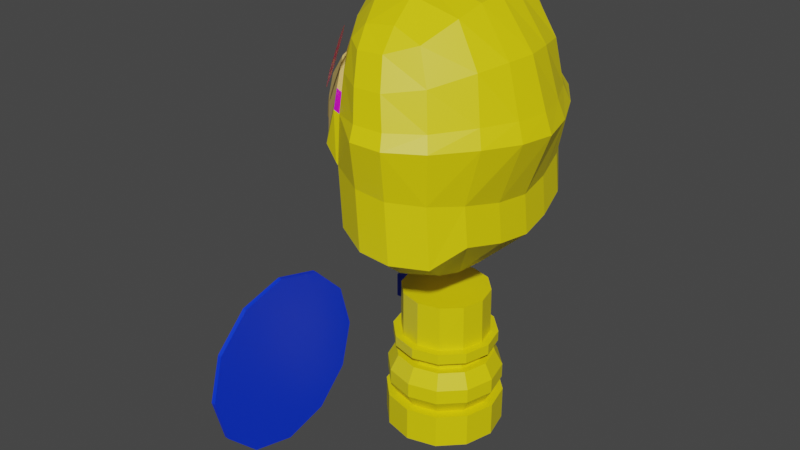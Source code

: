 # Source: SoldierChick.blend  (saved by Blender 2.83.19; exported with 4.5.12 LTS)
import bpy
from mathutils import Matrix  # noqa: F401  (used for matrix-valued properties, if any)

bpy.ops.wm.read_factory_settings(use_empty=True)
scene = bpy.context.scene
scene.name = 'Scene'

# ---- collections
col_collection = bpy.data.collections.new('Collection'); scene.collection.children.link(col_collection)

# ---- images (referenced by path relative to the original .blend; pixels are not part of the script)
import os
ASSET_DIR = os.environ.get("B2B_ASSET_DIR", "")  # directory of the original .blend (textures are referenced by path, not embedded)
HERE = os.path.dirname(os.path.abspath(__file__))  # packed textures are extracted next to this script under _unpacked/

def load_image(name, relpath, width, height, colorspace="sRGB"):
    """Load a texture the original file referenced (path relative to the .blend, or extracted next to this script)."""
    p = next((c for c in (os.path.join(HERE, relpath), os.path.join(ASSET_DIR, relpath)) if relpath and os.path.exists(c)), "")
    if p:
        img = bpy.data.images.load(p, check_existing=True)
        img.name = name
    else:  # same state as the original file: an image datablock whose file is absent (Cycles renders it pink)
        img = bpy.data.images.new(name, width, height)
        img.source = "FILE"
        img.filepath = "//" + (relpath or name)
    img.colorspace_settings.name = colorspace
    return img
img_olho2_png = load_image('olho2.png', 'olho2.png', 1024, 1024, 'sRGB')

# ---- materials (node trees are filled in below, after node groups)
mat_soldierchickskin = bpy.data.materials.new('SoldierChickSkin')
mat_soldierchickskin.use_transparent_shadow = False
mat_soldierchickequipment = bpy.data.materials.new('SoldierChickEquipment')
mat_soldierchickequipment.use_transparent_shadow = False
mat_soldierchickweapons = bpy.data.materials.new('SoldierChickWeapons')
mat_soldierchickweapons.use_transparent_shadow = False
mat_soldierchickmouth = bpy.data.materials.new('SoldierChickMouth')
mat_soldierchickmouth.use_transparent_shadow = False
mat_olho2 = bpy.data.materials.new('olho2')
mat_olho2.surface_render_method = 'BLENDED'
mat_olho2.blend_method = 'BLEND'
mat_olho2.use_transparent_shadow = False

# ---- material node trees
mat_soldierchickskin.use_nodes = True; mat_soldierchickskin.node_tree.nodes.clear()
_N = mat_soldierchickskin.node_tree.nodes; _L = mat_soldierchickskin.node_tree.links
n0 = _N.new('ShaderNodeBsdfPrincipled'); n0.name = 'Principled BSDF'; n0.location = (10, 300)
n0.distribution = 'GGX'
n0.subsurface_method = 'BURLEY'
n0.inputs[0].default_value = (0.8412, 0.7061, 0.0, 1.0)
n0.inputs[3].default_value = 1.45
n0.inputs[27].default_value = (0.0, 0.0, 0.0, 1.0)
n0.inputs[28].default_value = 1.0
n1 = _N.new('ShaderNodeOutputMaterial'); n1.name = 'Material Output'; n1.location = (300, 300)
_L.new(n0.outputs[0], n1.inputs[0])
n1.is_active_output = True
mat_soldierchickequipment.use_nodes = True; mat_soldierchickequipment.node_tree.nodes.clear()
_N = mat_soldierchickequipment.node_tree.nodes; _L = mat_soldierchickequipment.node_tree.links
n0 = _N.new('ShaderNodeBsdfPrincipled'); n0.name = 'Principled BSDF'; n0.location = (10, 300)
n0.distribution = 'GGX'
n0.subsurface_method = 'BURLEY'
n0.inputs[0].default_value = (0.0, 0.03634, 0.8, 1.0)
n0.inputs[3].default_value = 1.45
n0.inputs[27].default_value = (0.0, 0.0, 0.0, 1.0)
n0.inputs[28].default_value = 1.0
n1 = _N.new('ShaderNodeOutputMaterial'); n1.name = 'Material Output'; n1.location = (300, 300)
_L.new(n0.outputs[0], n1.inputs[0])
n1.is_active_output = True
mat_soldierchickweapons.use_nodes = True; mat_soldierchickweapons.node_tree.nodes.clear()
_N = mat_soldierchickweapons.node_tree.nodes; _L = mat_soldierchickweapons.node_tree.links
n0 = _N.new('ShaderNodeBsdfPrincipled'); n0.name = 'Principled BSDF'; n0.location = (10, 300)
n0.distribution = 'GGX'
n0.subsurface_method = 'BURLEY'
n0.inputs[3].default_value = 1.45
n0.inputs[27].default_value = (0.0, 0.0, 0.0, 1.0)
n0.inputs[28].default_value = 1.0
n1 = _N.new('ShaderNodeOutputMaterial'); n1.name = 'Material Output'; n1.location = (300, 300)
_L.new(n0.outputs[0], n1.inputs[0])
n1.is_active_output = True
mat_soldierchickmouth.use_nodes = True; mat_soldierchickmouth.node_tree.nodes.clear()
_N = mat_soldierchickmouth.node_tree.nodes; _L = mat_soldierchickmouth.node_tree.links
n0 = _N.new('ShaderNodeBsdfPrincipled'); n0.name = 'Principled BSDF'; n0.location = (10, 300)
n0.distribution = 'GGX'
n0.subsurface_method = 'BURLEY'
n0.inputs[0].default_value = (0.7682, 0.5333, 0.1559, 1.0)
n0.inputs[3].default_value = 1.45
n0.inputs[27].default_value = (0.0, 0.0, 0.0, 1.0)
n0.inputs[28].default_value = 1.0
n1 = _N.new('ShaderNodeOutputMaterial'); n1.name = 'Material Output'; n1.location = (300, 300)
_L.new(n0.outputs[0], n1.inputs[0])
n1.is_active_output = True
mat_olho2.use_nodes = True; mat_olho2.node_tree.nodes.clear()
_N = mat_olho2.node_tree.nodes; _L = mat_olho2.node_tree.links
n0 = _N.new('ShaderNodeBsdfPrincipled'); n0.name = 'Principled BSDF'; n0.location = (69, 425)
n0.distribution = 'GGX'
n0.subsurface_method = 'BURLEY'
n0.inputs[3].default_value = 1.45
n0.inputs[27].default_value = (0.0, 0.0, 0.0, 1.0)
n0.inputs[28].default_value = 1.0
n1 = _N.new('ShaderNodeOutputMaterial'); n1.name = 'Material Output'; n1.location = (369, 425)
n2 = _N.new('ShaderNodeTexImage'); n2.name = 'Image Texture'; n2.location = (-484, 357)
n2.image = img_olho2_png
n2.extension = 'CLIP'
_L.new(n2.outputs[0], n0.inputs[0])
_L.new(n2.outputs[1], n0.inputs[4])
_L.new(n0.outputs[0], n1.inputs[0])
n1.is_active_output = True

# ---- world
world_world = bpy.data.worlds.new('World'); scene.world = world_world
world_world.use_nodes = True; world_world.node_tree.nodes.clear()
_N = world_world.node_tree.nodes; _L = world_world.node_tree.links
n0 = _N.new('ShaderNodeOutputWorld'); n0.name = 'World Output'; n0.location = (300, 300)
n1 = _N.new('ShaderNodeBackground'); n1.name = 'Background'; n1.location = (10, 300)
n1.inputs[0].default_value = (0.05088, 0.05088, 0.05088, 1.0)
_L.new(n1.outputs[0], n0.inputs[0])
n0.is_active_output = True
world_world.color = (0.05088, 0.05088, 0.05088)
world_world.use_sun_shadow = False
world_world.sun_shadow_jitter_overblur = 0.0

# ---- meshes
me_cube_002 = bpy.data.meshes.new('Cube.002')
me_cube_002.from_pydata([(0.09262, 0.003204, 0.0007676), (0.09262, 0.003204, 0.05068), (0.08106, -0.03991, 0.0007676), (0.08106, -0.03991, 0.05068), (0.0495, -0.07147, 0.0007676), (0.0495, -0.07147, 0.05068), (0.00639, -0.08302, 0.0007676), (0.00639, -0.08302, 0.05068), (-0.03672, -0.07147, 0.0007676), (-0.03672, -0.07147, 0.05068), (-0.06828, -0.03991, 0.0007676), (-0.06828, -0.03991, 0.05068), (-0.07984, 0.003204, 0.0007676), (-0.07984, 0.003204, 0.05068), (-0.06828, 0.04632, 0.0007676), (-0.06828, 0.04632, 0.05068), (-0.03672, 0.07788, 0.0007676), (-0.03672, 0.07788, 0.05068), (0.00639, 0.08943, 0.0007676), (0.00639, 0.08943, 0.05068), (0.0495, 0.07788, 0.0007676), (0.0495, 0.07788, 0.05068), (0.08106, 0.04632, 0.0007676), (0.08106, 0.04632, 0.05068), (0.06825, -0.03251, 0.05068), (0.07781, 0.003204, 0.05068), (0.0421, -0.05865, 0.05068), (0.00639, -0.06822, 0.05068), (-0.02932, -0.05865, 0.05068), (-0.05547, -0.03251, 0.05068), (-0.06503, 0.003204, 0.05068), (-0.05547, 0.03892, 0.05068), (-0.02932, 0.06506, 0.05068), (0.00639, 0.07463, 0.05068), (0.0421, 0.06506, 0.05068), (0.06825, 0.03892, 0.05068), (0.07914, -0.0388, 0.07212), (0.09039, 0.003204, 0.07212), (0.04839, -0.06954, 0.07212), (0.00639, -0.0808, 0.07212), (-0.03561, -0.06954, 0.07212), (-0.06636, -0.0388, 0.07212), (-0.07761, 0.003204, 0.07212), (-0.06636, 0.04521, 0.07212), (-0.03561, 0.07595, 0.07212), (0.00639, 0.08721, 0.07212), (0.04839, 0.07595, 0.07212), (0.07914, 0.04521, 0.07212), (0.07914, -0.0388, 0.09357), (0.09039, 0.003204, 0.09357), (0.04839, -0.06954, 0.09357), (0.00639, -0.0808, 0.09357), (-0.03561, -0.06954, 0.09357), (-0.06636, -0.0388, 0.09357), (-0.07761, 0.003204, 0.09357), (-0.06636, 0.04521, 0.09357), (-0.03561, 0.07595, 0.09357), (0.00639, 0.08721, 0.09357), (0.04839, 0.07595, 0.09357), (0.07914, 0.04521, 0.09357), (0.06881, -0.03283, 0.116), (0.07847, 0.003204, 0.116), (0.04243, -0.05921, 0.116), (0.00639, -0.06887, 0.116), (-0.02965, -0.05921, 0.116), (-0.05603, -0.03283, 0.116), (-0.06568, 0.003204, 0.116), (-0.05603, 0.03924, 0.116), (-0.02965, 0.06562, 0.116), (0.00639, 0.07528, 0.116), (0.04243, 0.06562, 0.116), (0.06881, 0.03924, 0.116), (0.05884, -0.02708, 0.116), (0.06696, 0.003204, 0.116), (0.03667, -0.04925, 0.116), (0.00639, -0.05736, 0.116), (-0.02389, -0.04925, 0.116), (-0.04606, -0.02708, 0.116), (-0.05417, 0.003204, 0.116), (-0.04606, 0.03349, 0.116), (-0.02389, 0.05566, 0.116), (0.00639, 0.06377, 0.116), (0.03667, 0.05566, 0.116), (0.05884, 0.03349, 0.116), (0.05884, -0.02708, 0.1254), (0.06696, 0.003204, 0.1254), (0.03667, -0.04925, 0.1254), (0.00639, -0.05736, 0.1254), (-0.02389, -0.04925, 0.1254), (-0.04606, -0.02708, 0.1254), (-0.05417, 0.003204, 0.1254), (-0.04606, 0.03349, 0.1254), (-0.02389, 0.05566, 0.1254), (0.00639, 0.06377, 0.1254), (0.03667, 0.05566, 0.1254), (0.05884, 0.03349, 0.1254), (0.07221, -0.0348, 0.1333), (0.0824, 0.003204, 0.1333), (0.04439, -0.06262, 0.1333), (0.00639, -0.0728, 0.1333), (-0.03161, -0.06262, 0.1333), (-0.05943, -0.0348, 0.1333), (-0.06962, 0.003204, 0.1333), (-0.05943, 0.04121, 0.1333), (-0.03161, 0.06903, 0.1333), (0.00639, 0.07921, 0.1333), (0.04439, 0.06903, 0.1333), (0.07221, 0.04121, 0.1333), (0.07221, -0.0348, 0.1489), (0.0824, 0.003204, 0.1489), (0.04439, -0.06262, 0.1489), (0.00639, -0.0728, 0.1489), (-0.03161, -0.06262, 0.1489), (-0.05943, -0.0348, 0.1489), (-0.06962, 0.003204, 0.1489), (-0.05943, 0.04121, 0.1489), (-0.03161, 0.06903, 0.1489), (0.00639, 0.07921, 0.1489), (0.04439, 0.06903, 0.1489), (0.07221, 0.04121, 0.1489), (0.06226, -0.02905, 0.1489), (0.0709, 0.003204, 0.1489), (0.03865, -0.05266, 0.1489), (0.00639, -0.06131, 0.1489), (-0.02586, -0.05266, 0.1489), (-0.04948, -0.02905, 0.1489), (-0.05812, 0.003204, 0.1489), (-0.04948, 0.03546, 0.1489), (-0.02586, 0.05907, 0.1489), (0.00639, 0.06772, 0.1489), (0.03865, 0.05907, 0.1489), (0.06226, 0.03546, 0.1489), (-0.1246, -0.1293, 0.02432), (-0.1185, -0.1293, 0.02385), (-0.1247, -0.1948, 0.00677), (-0.1185, -0.1948, 0.006302), (-0.1246, -0.2603, 0.02432), (-0.1185, -0.2603, 0.02385), (-0.1245, -0.3083, 0.07226), (-0.1185, -0.3083, 0.07179), (-0.1244, -0.3258, 0.1378), (-0.1186, -0.3258, 0.1373), (-0.1242, -0.1293, 0.2512), (-0.1186, -0.1293, 0.2507), (-0.1243, -0.0814, 0.2032), (-0.1186, -0.0814, 0.2028), (-0.1244, -0.06385, 0.1378), (-0.1186, -0.06385, 0.1373), (-0.1245, -0.0814, 0.07226), (-0.1185, -0.0814, 0.07179), (-0.1243, -0.3083, 0.2032), (-0.1186, -0.3083, 0.2028), (-0.1242, -0.2603, 0.2512), (-0.1186, -0.2603, 0.2507), (-0.1242, -0.1948, 0.2687), (-0.1186, -0.1948, 0.2683), (-0.1386, -0.2888, 0.192), (-0.1385, -0.2491, 0.2318), (-0.1385, -0.1948, 0.2463), (-0.1389, -0.1948, 0.0292), (-0.1388, -0.2491, 0.04374), (-0.1388, -0.2888, 0.08348), (-0.1387, -0.3034, 0.1378), (-0.1388, -0.1406, 0.04374), (-0.1388, -0.1008, 0.08348), (-0.1387, -0.08628, 0.1378), (-0.1386, -0.1008, 0.192), (-0.1385, -0.1406, 0.2318), (-0.1408, -0.283, 0.1887), (-0.1407, -0.2457, 0.2259), (-0.1407, -0.1948, 0.2396), (-0.1411, -0.1948, 0.03595), (-0.1411, -0.2457, 0.04959), (-0.141, -0.283, 0.08685), (-0.1409, -0.2966, 0.1378), (-0.1411, -0.1439, 0.04959), (-0.141, -0.1067, 0.08685), (-0.1409, -0.09303, 0.1378), (-0.1408, -0.1067, 0.1887), (-0.1407, -0.1439, 0.2259), (-0.156, -0.2584, 0.1744), (-0.156, -0.2315, 0.2013), (-0.1559, -0.1948, 0.2111), (-0.1562, -0.1948, 0.0644), (-0.1562, -0.2315, 0.07423), (-0.1561, -0.2584, 0.1011), (-0.1561, -0.2682, 0.1378), (-0.1562, -0.1582, 0.07423), (-0.1561, -0.1313, 0.1011), (-0.1561, -0.1215, 0.1378), (-0.156, -0.1313, 0.1744), (-0.156, -0.1582, 0.2013), (-0.1482, 0.166, 0.136), (-0.1482, 0.166, 0.3452), (-0.1419, 0.166, 0.136), (-0.1419, 0.166, 0.3452), (-0.1482, 0.1128, 0.136), (-0.1482, 0.1128, 0.3452), (-0.1419, 0.1128, 0.136), (-0.1419, 0.1128, 0.3452), (-0.1351, 0.1394, 0.136), (-0.1351, 0.1394, 0.3695), (-0.153, 0.1394, 0.136), (-0.153, 0.1394, 0.3695), (-0.1325, 0.1839, 0.134), (-0.1604, 0.1839, 0.134), (-0.1257, 0.1394, 0.134), (-0.1604, 0.0949, 0.134), (-0.1325, 0.0949, 0.134), (-0.1652, 0.1394, 0.134), (-0.1325, 0.1839, 0.09554), (-0.1604, 0.1839, 0.09554), (-0.1257, 0.1394, 0.09554), (-0.1604, 0.0949, 0.09554), (-0.1325, 0.0949, 0.09554), (-0.1652, 0.1394, 0.09554), (-0.1414, 0.1527, 0.09554), (-0.1506, 0.1527, 0.09554), (-0.1346, 0.1394, 0.09554), (-0.1506, 0.1261, 0.09554), (-0.1414, 0.1261, 0.09554), (-0.1554, 0.1394, 0.09554), (-0.1414, 0.1527, 0.02885), (-0.1506, 0.1527, 0.02885), (-0.1346, 0.1394, 0.02885), (-0.1506, 0.1261, 0.02885), (-0.1414, 0.1261, 0.02885), (-0.1554, 0.1394, 0.02885), (-0.1331, 0.1622, 0.02737), (-0.1589, 0.1622, 0.02737), (-0.1263, 0.1398, 0.02737), (-0.1589, 0.1174, 0.02737), (-0.1331, 0.1174, 0.02737), (-0.1637, 0.1398, 0.02737), (-0.1331, 0.1622, 0.002917), (-0.1589, 0.1622, 0.002917), (-0.1263, 0.1398, 0.002917), (-0.1589, 0.1174, 0.002917), (-0.1331, 0.1174, 0.002917), (-0.1637, 0.1398, 0.002917), (-0.1482, 0.166, 0.1392), (-0.1419, 0.166, 0.1392), (-0.1419, 0.1128, 0.1392), (-0.1482, 0.1128, 0.1392), (-0.153, 0.1394, 0.1391), (-0.1351, 0.1394, 0.1391), (-0.02586, -0.05266, 0.2172), (-0.04948, -0.02905, 0.2172), (0.06226, 0.03404, 0.2172), (0.0709, 0.001127, 0.2172), (0.06226, -0.03047, 0.2172), (0.03865, -0.05305, 0.2172), (-0.02586, 0.05907, 0.2172), (0.00639, 0.06772, 0.2172), (-0.05812, 0.003204, 0.2172), (0.00639, -0.06131, 0.2172), (0.03865, 0.05868, 0.2172), (-0.04948, 0.03546, 0.2172), (-0.156, -0.2533, 0.1715), (-0.156, -0.2286, 0.1962), (-0.156, -0.1948, 0.2053), (-0.1562, -0.1948, 0.07022), (-0.1562, -0.2286, 0.07927), (-0.1561, -0.2533, 0.104), (-0.1561, -0.2624, 0.1378), (-0.1562, -0.1611, 0.07927), (-0.1561, -0.1364, 0.104), (-0.1561, -0.1273, 0.1378), (-0.156, -0.1364, 0.1715), (-0.156, -0.1611, 0.1962), (-0.156, -0.25, 0.1696), (-0.156, -0.2267, 0.1929), (-0.156, -0.1948, 0.2014), (-0.1562, -0.1948, 0.07411), (-0.1562, -0.2267, 0.08264), (-0.1561, -0.25, 0.1059), (-0.1561, -0.2585, 0.1378), (-0.1562, -0.163, 0.08264), (-0.1561, -0.1397, 0.1059), (-0.1561, -0.1312, 0.1378), (-0.156, -0.1397, 0.1696), (-0.156, -0.163, 0.1929), (-0.119, 0.08982, 0.546), (-0.1152, 0.08775, 0.5604), (-0.1175, 0.1142, 0.5109), (-0.1202, 0.1092, 0.5109), (-0.09777, 0.1224, 0.5555), (-0.09932, 0.1233, 0.5494), (-0.09859, 0.09763, 0.5932), (-0.09596, 0.1024, 0.5932), (-0.0949, 0.119, 0.5695), (-0.0941, 0.1164, 0.5761), (-0.09372, 0.1141, 0.5809), (-0.09354, 0.1118, 0.5851), (-0.09385, 0.109, 0.5888), (-0.0945, 0.1064, 0.5911), (-0.1011, 0.0944, 0.591), (-0.1033, 0.09226, 0.5881), (-0.1055, 0.09038, 0.5847), (-0.107, 0.08959, 0.5815), (-0.1086, 0.08863, 0.5786), (-0.1103, 0.08822, 0.5742), (-0.1116, 0.08774, 0.571), (-0.121, 0.09257, 0.5357), (-0.1218, 0.09476, 0.5298), (-0.1222, 0.09694, 0.5249), (-0.1224, 0.09995, 0.5195), (-0.1219, 0.1037, 0.5149), (-0.1147, 0.1176, 0.5136), (-0.1122, 0.12, 0.517), (-0.1102, 0.1216, 0.5203), (-0.1079, 0.1229, 0.525), (-0.1058, 0.1237, 0.5298), (-0.1041, 0.124, 0.5343), (-0.1016, 0.1242, 0.5415), (-0.09628, 0.1208, 0.5625), (-0.09986, -0.1072, 0.546), (-0.0962, -0.1049, 0.5604), (-0.1203, -0.09381, 0.5109), (-0.1173, -0.09863, 0.5109), (-0.1177, -0.0726, 0.5555), (-0.1193, -0.07348, 0.5494), (-0.09655, -0.08557, 0.5932), (-0.09939, -0.08093, 0.5932), (-0.1133, -0.0718, 0.5695), (-0.1106, -0.0724, 0.5761), (-0.1084, -0.0732, 0.5809), (-0.1064, -0.07418, 0.5851), (-0.1041, -0.07584, 0.5888), (-0.1021, -0.07768, 0.5911), (-0.095, -0.08937, 0.591), (-0.09423, -0.09233, 0.5881), (-0.09367, -0.09516, 0.5847), (-0.09373, -0.09687, 0.5815), (-0.09366, -0.09868, 0.5786), (-0.09415, -0.1004, 0.5742), (-0.0944, -0.1018, 0.571), (-0.1032, -0.1075, 0.5357), (-0.1055, -0.1071, 0.5298), (-0.1076, -0.1064, 0.5249), (-0.1103, -0.1051, 0.5195), (-0.1134, -0.1028, 0.5149), (-0.1219, -0.08967, 0.5136), (-0.1227, -0.0863, 0.517), (-0.1231, -0.08379, 0.5203), (-0.1231, -0.08113, 0.525), (-0.1228, -0.07894, 0.5298), (-0.1222, -0.07726, 0.5343), (-0.1211, -0.07501, 0.5415), (-0.1155, -0.0721, 0.5625), (-0.1463, 0.06341, 0.3978), (-0.1649, -0.02768, 0.3966), (-0.1716, -0.02658, 0.4165), (-0.1496, 0.06785, 0.4227), (-0.1714, 0.04679, 0.417), (-0.1502, -0.04705, 0.4218), (-0.1645, 0.04751, 0.3977), (-0.147, -0.04284, 0.3963), (-0.07767, -0.09862, 0.3862), (-0.0763, 0.12, 0.3869), (-0.1011, 0.01052, 0.3324), (-0.05544, 0.1655, 0.4357), (0.07931, -0.137, 0.4148), (-0.05629, -0.1455, 0.4344), (0.07805, 0.1581, 0.4151), (0.08417, 0.1649, 0.4887), (0.1258, -0.09308, 0.487), (0.1199, 0.1132, 0.4879), (0.1578, 0.009774, 0.4824), (0.08663, -0.145, 0.4875), (0.03674, 0.186, 0.4193), (0.03649, -0.1651, 0.4189), (0.04138, -0.1777, 0.4895), (0.04122, 0.1968, 0.4909), (-0.007769, 0.1877, 0.4246), (-0.005241, -0.1794, 0.4903), (-0.008504, -0.1672, 0.424), (-0.004823, 0.1983, 0.4918), (-0.1498, 0.0499, 0.3821), (-0.1505, -0.02939, 0.3803), (-0.1881, 0.01008, 0.3991), (-0.1789, 0.009726, 0.3882), (-0.1567, 0.009925, 0.3684), (-0.08789, -0.1109, 0.4292), (-0.08684, 0.1317, 0.4304), (-0.1206, -0.07414, 0.4261), (-0.1171, -0.06381, 0.392), (-0.1273, 0.01055, 0.3477), (-0.1196, 0.09581, 0.4272), (-0.1158, 0.0857, 0.3936), (-0.1292, -0.03578, 0.3701), (-0.128, 0.05774, 0.3722), (0.1243, 0.009991, 0.3925), (0.1059, -0.09467, 0.4085), (0.1028, 0.1156, 0.4087), (-0.1838, 0.02817, 0.4089), (-0.1752, 0.02909, 0.3919), (-0.09236, 0.06006, 0.3458), (0.145, 0.06021, 0.4847), (-0.1542, 0.03142, 0.3725), (-0.1247, 0.03905, 0.3551), (0.1175, 0.06167, 0.3985), (-0.09337, -0.03859, 0.3448), (0.1496, -0.04052, 0.4841), (-0.1546, -0.01126, 0.3713), (-0.1839, -0.008019, 0.4086), (-0.1754, -0.009526, 0.3915), (-0.1255, -0.01749, 0.3537), (0.1197, -0.04132, 0.398), (-0.1658, -0.0238, 0.4284), (-0.1458, 0.06362, 0.4364), (-0.1656, 0.04406, 0.4288), (-0.1462, -0.04292, 0.4357), (0.06751, -0.06534, 0.6288), (-0.08151, -0.07601, 0.6079), (-0.08087, 0.09381, 0.6072), (0.06684, 0.09392, 0.6296), (-0.1125, 0.008746, 0.6205), (0.07155, 0.01391, 0.6426), (-0.06032, 0.1565, 0.452), (0.04736, 0.1375, 0.6049), (-0.05186, 0.1382, 0.593), (0.04762, -0.1117, 0.6039), (-0.05387, -0.1187, 0.5944), (-0.06107, -0.1367, 0.4507), (0.07582, 0.1547, 0.5092), (-0.1022, -0.08629, 0.5048), (0.1171, -0.08489, 0.5108), (0.1114, 0.1057, 0.5118), (-0.1019, 0.1055, 0.5057), (0.1474, 0.01011, 0.5095), (-0.1489, 0.009193, 0.5351), (-0.05622, 0.1593, 0.503), (-0.05684, -0.1401, 0.5019), (0.07802, -0.1348, 0.5079), (-0.0007746, 0.09266, 0.6469), (-0.0004225, -0.06839, 0.6461), (0.01265, 0.1592, 0.5937), (0.01216, -0.1376, 0.5922), (0.03444, -0.1662, 0.5084), (0.03428, 0.185, 0.51), (-0.05367, 0.09149, 0.6373), (-0.05308, -0.07284, 0.6367), (-0.02552, -0.1398, 0.5903), (-0.009263, -0.1678, 0.5087), (-0.02435, 0.1594, 0.5909), (-0.008895, 0.1864, 0.5102), (-0.1812, 0.01015, 0.412), (-0.08917, -0.1031, 0.4503), (-0.08832, 0.1236, 0.4514), (-0.1192, -0.06876, 0.4428), (-0.1184, 0.09008, 0.4437), (0.06593, 0.1451, 0.5589), (-0.09413, -0.08309, 0.5621), (0.1035, -0.07396, 0.5724), (0.1004, 0.09869, 0.5736), (-0.09384, 0.101, 0.5623), (0.123, 0.01167, 0.5785), (-0.1356, 0.008725, 0.5781), (-0.05759, -0.1296, 0.5531), (0.06691, -0.1232, 0.5574), (0.02292, -0.1548, 0.5511), (0.02306, 0.1737, 0.5531), (-0.01649, 0.1752, 0.5522), (-0.01707, -0.1564, 0.5507), (-0.05638, 0.1488, 0.553), (-0.1771, 0.02701, 0.421), (-0.1029, 0.05044, 0.6171), (0.06943, 0.05172, 0.6401), (-0.1355, 0.05459, 0.5291), (0.1352, 0.0567, 0.5107), (-0.01197, 0.05089, 0.6569), (-0.06779, 0.05007, 0.6476), (-0.1228, 0.0538, 0.574), (0.1149, 0.0532, 0.5779), (-0.1026, -0.03353, 0.6171), (0.06986, -0.02401, 0.6395), (-0.1354, -0.03633, 0.5286), (0.1395, -0.03636, 0.5102), (-0.01157, -0.02784, 0.6565), (-0.06706, -0.03139, 0.6472), (-0.1771, -0.006752, 0.4209), (-0.1225, -0.03682, 0.5736), (0.1173, -0.02969, 0.5773), (-0.03326, 0.1345, 0.6159), (-0.03421, -0.1144, 0.6154), (0.007862, -0.1111, 0.6201), (0.008069, 0.1354, 0.621), (-0.0834, -0.1367, 0.4542), (-0.05973, -0.1454, 0.4379), (-0.06628, -0.14, 0.5054), (-0.08265, 0.1565, 0.4555), (-0.06001, 0.1655, 0.4392), (-0.06375, 0.1593, 0.5065), (-0.1685, -0.04291, 0.4392), (-0.1881, -0.02379, 0.4319), (-0.1994, 0.02702, 0.4245), (-0.188, 0.04408, 0.4323), (-0.1768, -0.03362, 0.4597), (-0.1897, 0.04147, 0.4457), (-0.1681, 0.06363, 0.4399), (-0.1767, 0.05407, 0.4601), (-0.1896, 0.03407, 0.4698), (-0.1898, -0.021, 0.4454), (-0.1981, -0.00711, 0.4438), (-0.1104, -0.08628, 0.5083), (-0.1453, 0.0546, 0.5326), (-0.1086, 0.1055, 0.5092), (-0.1452, -0.03632, 0.5321), (-0.1587, 0.009205, 0.5386), (-0.1994, -0.00674, 0.4244), (-0.2035, 0.01016, 0.4155), (-0.1896, -0.01379, 0.4695), (-0.1959, 0.01014, 0.4716), (-0.1981, 0.02769, 0.444), (-0.2023, 0.01032, 0.4417), (-0.1115, -0.1031, 0.4538), (-0.1107, 0.1236, 0.4549), (-0.1415, -0.06875, 0.4463), (-0.1546, -0.05501, 0.4789), (-0.1746, 0.04442, 0.4978), (-0.1542, 0.0754, 0.4796), (-0.1747, -0.02478, 0.4973), (-0.1843, 0.009791, 0.5026), (-0.1407, 0.09009, 0.4472), (-0.04969, 0.1654, 0.3548), (-0.07056, 0.1199, 0.3315), (-0.02832, -0.1116, 0.3003), (-0.07192, -0.09868, 0.3308), (0.08506, -0.137, 0.3288), (0.07045, -0.09792, 0.3), (0.1116, -0.09473, 0.3531), (-0.08763, -0.03866, 0.2895), (-0.02699, 0.1333, 0.2988), (0.1085, 0.1155, 0.3533), (0.06948, 0.1194, 0.2983), (0.06002, 0.06367, 0.2774), (-0.002025, 0.1876, 0.3437), (0.13, 0.009924, 0.3371), (0.05604, 0.01011, 0.2685), (0.06064, -0.04286, 0.2773), (-0.07029, 0.01029, 0.2575), (-0.09541, 0.01045, 0.277), (-0.08661, 0.05999, 0.2904), (-0.05055, -0.1455, 0.3484), (0.04249, 0.1859, 0.3384), (0.08379, 0.158, 0.3342), (-0.00276, -0.1673, 0.338), (0.04223, -0.1652, 0.3329), (0.01734, 0.1322, 0.2877), (0.01669, -0.1104, 0.2898), (-0.01032, 0.06937, 0.2623), (-0.01082, -0.04823, 0.2621), (-0.02436, 0.0102, 0.2507), (-0.05542, 0.06931, 0.2698), (-0.05643, -0.04806, 0.2695), (0.1255, -0.04139, 0.3427), (0.1232, 0.0616, 0.3431), (-0.06743, 0.00934, 0.6474), (-0.01177, 0.01152, 0.6567)], [], [(0, 1, 3, 2), (2, 3, 5, 4), (4, 5, 7, 6), (6, 7, 9, 8), (8, 9, 11, 10), (10, 11, 13, 12), (12, 13, 15, 14), (14, 15, 17, 16), (16, 17, 19, 18), (18, 19, 21, 20), (9, 7, 27, 28), (20, 21, 23, 22), (22, 23, 1, 0), (0, 2, 4, 6, 8, 10, 12, 14, 16, 18, 20, 22), (34, 33, 45, 46), (1, 23, 35, 25), (3, 1, 25, 24), (7, 5, 26, 27), (23, 21, 34, 35), (5, 3, 24, 26), (21, 19, 33, 34), (19, 17, 32, 33), (17, 15, 31, 32), (15, 13, 30, 31), (13, 11, 29, 30), (11, 9, 28, 29), (39, 38, 50, 51), (31, 30, 42, 43), (28, 27, 39, 40), (35, 34, 46, 47), (24, 25, 37, 36), (32, 31, 43, 44), (29, 28, 40, 41), (25, 35, 47, 37), (26, 24, 36, 38), (33, 32, 44, 45), (30, 29, 41, 42), (27, 26, 38, 39), (51, 50, 62, 63), (46, 45, 57, 58), (43, 42, 54, 55), (40, 39, 51, 52), (47, 46, 58, 59), (36, 37, 49, 48), (44, 43, 55, 56), (41, 40, 52, 53), (37, 47, 59, 49), (38, 36, 48, 50), (45, 44, 56, 57), (42, 41, 53, 54), (66, 65, 77, 78), (58, 57, 69, 70), (55, 54, 66, 67), (52, 51, 63, 64), (59, 58, 70, 71), (48, 49, 61, 60), (56, 55, 67, 68), (53, 52, 64, 65), (49, 59, 71, 61), (50, 48, 60, 62), (57, 56, 68, 69), (54, 53, 65, 66), (78, 77, 89, 90), (63, 62, 74, 75), (70, 69, 81, 82), (67, 66, 78, 79), (64, 63, 75, 76), (71, 70, 82, 83), (60, 61, 73, 72), (68, 67, 79, 80), (65, 64, 76, 77), (61, 71, 83, 73), (62, 60, 72, 74), (69, 68, 80, 81), (93, 92, 104, 105), (75, 74, 86, 87), (82, 81, 93, 94), (79, 78, 90, 91), (76, 75, 87, 88), (83, 82, 94, 95), (72, 73, 85, 84), (80, 79, 91, 92), (77, 76, 88, 89), (73, 83, 95, 85), (74, 72, 84, 86), (81, 80, 92, 93), (98, 96, 108, 110), (90, 89, 101, 102), (87, 86, 98, 99), (94, 93, 105, 106), (91, 90, 102, 103), (88, 87, 99, 100), (95, 94, 106, 107), (84, 85, 97, 96), (92, 91, 103, 104), (89, 88, 100, 101), (85, 95, 107, 97), (86, 84, 96, 98), (109, 119, 131, 121), (105, 104, 116, 117), (102, 101, 113, 114), (99, 98, 110, 111), (106, 105, 117, 118), (103, 102, 114, 115), (100, 99, 111, 112), (107, 106, 118, 119), (96, 97, 109, 108), (104, 103, 115, 116), (101, 100, 112, 113), (97, 107, 119, 109), (110, 108, 120, 122), (117, 116, 128, 129), (114, 113, 125, 126), (111, 110, 122, 123), (118, 117, 129, 130), (115, 114, 126, 127), (112, 111, 123, 124), (119, 118, 130, 131), (108, 109, 121, 120), (116, 115, 127, 128), (113, 112, 124, 125), (155, 154, 152, 153), (153, 152, 150, 151), (151, 150, 140, 141), (141, 140, 138, 139), (139, 138, 136, 137), (137, 136, 134, 135), (135, 134, 132, 133), (133, 132, 148, 149), (149, 148, 146, 147), (147, 146, 144, 145), (134, 136, 160, 159), (145, 144, 142, 143), (143, 142, 154, 155), (155, 153, 151, 141, 139, 137, 135, 133, 149, 147, 145, 143), (162, 156, 168, 174), (154, 142, 167, 158), (142, 144, 166, 167), (144, 146, 165, 166), (150, 152, 157, 156), (146, 148, 164, 165), (140, 150, 156, 162), (152, 154, 158, 157), (148, 132, 163, 164), (138, 140, 162, 161), (132, 134, 159, 163), (136, 138, 161, 160), (174, 168, 180, 186), (159, 160, 172, 171), (166, 165, 177, 178), (163, 159, 171, 175), (160, 161, 173, 172), (167, 166, 178, 179), (156, 157, 169, 168), (164, 163, 175, 176), (161, 162, 174, 173), (158, 167, 179, 170), (157, 158, 170, 169), (165, 164, 176, 177), (171, 172, 184, 183), (178, 177, 189, 190), (175, 171, 183, 187), (172, 173, 185, 184), (179, 178, 190, 191), (168, 169, 181, 180), (176, 175, 187, 188), (173, 174, 186, 185), (170, 179, 191, 182), (169, 170, 182, 181), (177, 176, 188, 189), (182, 191, 269, 260), (240, 193, 195, 241), (245, 201, 199, 242), (242, 199, 197, 243), (244, 203, 193, 240), (192, 194, 204, 205), (201, 195, 193, 203), (199, 201, 203, 197), (194, 200, 206, 204), (243, 197, 203, 244), (241, 195, 201, 245), (208, 207, 213, 214), (206, 208, 214, 212), (198, 196, 207, 208), (202, 192, 205, 209), (200, 198, 208, 206), (196, 202, 209, 207), (213, 215, 221, 219), (215, 211, 217, 221), (205, 204, 210, 211), (209, 205, 211, 215), (207, 209, 215, 213), (204, 206, 212, 210), (220, 219, 225, 226), (218, 220, 226, 224), (210, 212, 218, 216), (212, 214, 220, 218), (214, 213, 219, 220), (211, 210, 216, 217), (222, 224, 230, 228), (225, 227, 233, 231), (217, 216, 222, 223), (221, 217, 223, 227), (219, 221, 227, 225), (216, 218, 224, 222), (229, 228, 234, 235), (232, 231, 237, 238), (224, 226, 232, 230), (226, 225, 231, 232), (223, 222, 228, 229), (227, 223, 229, 233), (236, 238, 237, 239), (234, 236, 239, 235), (233, 229, 235, 239), (231, 233, 239, 237), (228, 230, 236, 234), (230, 232, 238, 236), (194, 241, 245, 200), (196, 243, 244, 202), (202, 244, 240, 192), (198, 242, 243, 196), (200, 245, 242, 198), (192, 240, 241, 194), (128, 127, 257, 252), (120, 121, 249, 250), (131, 130, 256, 248), (124, 123, 255, 246), (127, 126, 254, 257), (130, 129, 253, 256), (123, 122, 251, 255), (126, 125, 247, 254), (129, 128, 252, 253), (122, 120, 250, 251), (121, 131, 248, 249), (125, 124, 246, 247), (261, 262, 274, 273), (181, 182, 260, 259), (189, 188, 266, 267), (186, 180, 258, 264), (183, 184, 262, 261), (190, 189, 267, 268), (187, 183, 261, 265), (184, 185, 263, 262), (191, 190, 268, 269), (180, 181, 259, 258), (188, 187, 265, 266), (185, 186, 264, 263), (270, 271, 272, 281, 280, 279, 278, 277, 273, 274, 275, 276), (268, 267, 279, 280), (265, 261, 273, 277), (262, 263, 275, 274), (269, 268, 280, 281), (258, 259, 271, 270), (266, 265, 277, 278), (263, 264, 276, 275), (260, 269, 281, 272), (259, 260, 272, 271), (267, 266, 278, 279), (264, 258, 270, 276), (257, 254, 247, 246, 255, 251, 250, 249, 248, 256, 253, 252), (287, 314, 313, 312, 311, 310, 309, 308, 284, 285, 307, 306, 305, 304, 303, 282, 283, 302, 301, 300, 299, 298, 297, 296, 288, 289, 295, 294, 293, 292, 291, 290, 315, 286), (321, 348, 347, 346, 345, 344, 343, 342, 318, 319, 341, 340, 339, 338, 337, 316, 317, 336, 335, 334, 333, 332, 331, 330, 322, 323, 329, 328, 327, 326, 325, 324, 349, 320), (405, 406, 351, 352), (395, 396, 381, 380), (360, 542, 532, 402), (360, 397, 543, 542), (363, 383, 358), (359, 384, 361), (433, 375, 444), (374, 370, 545, 537), (402, 358, 386, 390, 407), (374, 377, 373, 370), (358, 402, 532, 528), (370, 373, 365, 364), (374, 361, 432, 446, 377), (371, 372, 375, 376), (362, 371, 548, 529), (364, 394, 534, 546), (397, 359, 526, 543), (361, 374, 537, 525), (401, 392, 538, 557), (363, 358, 528, 544), (362, 369, 372, 371), (386, 385, 355, 357), (389, 350, 353, 388), (353, 350, 356, 354), (379, 357, 351), (397, 360, 387, 400), (358, 383, 385, 386), (384, 359, 389, 388), (352, 351, 357, 355), (357, 379, 390, 386), (407, 404, 382, 387), (350, 389, 391, 378), (399, 400, 387, 382), (396, 356, 378, 399), (404, 379, 351, 406), (350, 378, 356), (408, 392, 368, 403), (362, 393, 366, 369), (401, 394, 367, 398), (394, 364, 365, 367), (392, 401, 398, 368), (381, 396, 399, 382), (378, 391, 400, 399), (384, 388, 451, 449), (359, 397, 400, 391, 389), (408, 393, 531, 556), (369, 366, 427, 434), (385, 383, 448, 450), (371, 376, 547, 548), (394, 401, 557, 534), (398, 367, 428, 470), (405, 352, 409, 481), (368, 398, 470, 430), (370, 364, 546, 545), (354, 356, 396, 395), (383, 363, 424, 448), (395, 380, 447, 466), (353, 354, 411, 410), (375, 372, 439, 444), (393, 408, 403, 366), (382, 404, 406, 381), (390, 379, 404, 407), (355, 385, 450, 412), (417, 475, 480, 558, 472, 467), (393, 362, 529, 531), (359, 361, 525, 526), (388, 353, 410, 451), (380, 405, 481, 447), (376, 363, 544, 547), (360, 402, 407, 387), (372, 369, 434, 439), (373, 377, 446, 440), (367, 365, 425, 428), (380, 381, 406, 405), (392, 408, 556, 538), (354, 395, 466, 411), (366, 403, 478, 427), (352, 355, 412, 409), (361, 384, 449, 419), (365, 373, 440, 425), (403, 368, 430, 478), (443, 485, 423), (472, 558, 417, 467), (477, 431, 509, 508), (411, 466, 496, 497), (483, 476, 413, 454), (482, 475, 417, 458), (454, 413, 422, 460), (472, 441, 415, 467), (474, 468, 418, 457), (464, 443, 423, 459), (456, 415, 421, 465), (473, 467, 415, 456), (441, 484, 421, 415), (459, 423, 414, 453), (452, 420, 416, 455), (449, 451, 524, 517), (463, 445, 437, 462), (479, 436, 413, 476), (462, 437, 420, 452), (465, 421, 445, 463), (461, 438, 443, 464), (471, 435, 441, 472), (436, 486, 422, 413), (437, 487, 420), (460, 422, 438, 461), (431, 469, 506, 509), (409, 412, 494, 495), (426, 477, 508, 505), (363, 433, 490, 489), (429, 432, 493, 507), (412, 450, 518, 494), (419, 449, 517, 491), (361, 419, 491, 492), (451, 410, 500, 524), (432, 361, 492, 493), (410, 411, 497, 500), (434, 460, 461, 439), (439, 461, 464, 444), (432, 465, 463, 446), (440, 462, 452, 425), (446, 463, 462, 440), (425, 452, 455, 428), (433, 459, 453, 426), (469, 473, 456, 429), (429, 456, 465, 432), (444, 464, 459, 433), (470, 474, 457, 430), (427, 454, 460, 434), (477, 482, 458, 431), (478, 483, 454, 427), (428, 455, 474, 470), (431, 458, 473, 469), (450, 448, 516, 518), (447, 481, 510, 511), (435, 471, 468, 416), (458, 417, 467, 473), (455, 416, 468, 474), (469, 429, 507, 506), (424, 363, 489, 488), (430, 457, 483, 478), (426, 453, 482, 477), (448, 424, 488, 516), (481, 409, 495, 510), (466, 447, 511, 496), (433, 426, 505, 490), (436, 479, 480, 442), (453, 414, 475, 482), (442, 480, 475, 414), (457, 418, 476, 483), (445, 484, 441, 435, 487, 437), (487, 435, 441, 484), (421, 484, 445), (436, 442, 485, 486), (438, 486, 485, 443), (423, 485, 442, 414), (422, 486, 438), (420, 487, 435, 416), (375, 433, 363, 376), (488, 489, 490), (491, 493, 492), (514, 502, 501, 499), (498, 503, 495, 494), (514, 499, 497, 496), (499, 501, 500, 497), (507, 517, 524, 521), (504, 515, 511, 510), (504, 512, 513, 515), (516, 488, 490, 505), (491, 517, 507, 493), (516, 505, 519, 518), (494, 518, 519, 498), (500, 501, 521, 524), (512, 522, 523, 513), (502, 520, 521, 501), (508, 509, 523, 522), (506, 507, 521, 520), (509, 506, 520, 523), (513, 523, 520, 502), (515, 514, 496, 511), (515, 513, 502, 514), (505, 508, 522, 519), (498, 519, 522, 512), (503, 498, 512, 504), (503, 504, 510, 495), (418, 468, 471, 559, 479, 476), (479, 559, 471, 472, 558, 480), (555, 527, 528, 532), (537, 533, 526, 525), (554, 541, 542, 543), (527, 547, 544, 528), (546, 534, 535), (536, 557, 538, 539), (530, 531, 529), (540, 556, 531, 530), (548, 550, 530, 529), (551, 549, 535, 536), (550, 548, 547, 527), (551, 553, 541, 554), (545, 549, 533, 537), (552, 550, 527, 555), (549, 545, 546, 535), (552, 553, 539, 540), (549, 551, 554, 533), (553, 551, 536, 539), (535, 534, 557, 536), (533, 554, 543, 526), (550, 552, 540, 530), (553, 552, 555, 541), (539, 538, 556, 540), (541, 555, 532, 542), (558, 559, 479, 480), (471, 468, 418, 559)])
me_cube_002.polygons.foreach_set('material_index', [0, 0, 0, 0, 0, 0, 0, 0, 0, 0, 0, 0, 0, 0, 0, 0, 0, 0, 0, 0, 0, 0, 0, 0, 0, 0, 0, 0, 0, 0, 0, 0, 0, 0, 0, 0, 0, 0, 0, 0, 0, 0, 0, 0, 0, 0, 0, 0, 0, 0, 0, 0, 0, 0, 0, 0, 0, 0, 0, 0, 0, 0, 0, 0, 0, 0, 0, 0, 0, 0, 0, 0, 0, 0, 0, 0, 0, 0, 0, 0, 0, 0, 0, 0, 0, 0, 0, 0, 0, 0, 0, 0, 0, 0, 0, 0, 0, 0, 0, 0, 0, 0, 0, 0, 0, 0, 0, 0, 0, 0, 0, 0, 0, 0, 0, 0, 0, 0, 0, 0, 0, 1, 1, 1, 1, 1, 1, 1, 1, 1, 1, 1, 1, 1, 1, 1, 1, 1, 1, 1, 1, 1, 1, 1, 1, 1, 1, 2, 1, 1, 1, 1, 1, 1, 1, 1, 1, 1, 1, 2, 2, 2, 2, 2, 2, 2, 2, 2, 2, 2, 1, 2, 2, 2, 2, 1, 2, 2, 1, 2, 2, 1, 1, 1, 1, 1, 1, 1, 1, 1, 1, 1, 1, 1, 1, 1, 1, 1, 1, 1, 1, 1, 1, 1, 1, 1, 1, 1, 1, 1, 1, 1, 1, 1, 1, 1, 1, 0, 0, 0, 0, 0, 0, 0, 0, 0, 0, 0, 0, 0, 0, 0, 0, 0, 0, 1, 1, 1, 1, 1, 1, 1, 1, 1, 1, 1, 1, 1, 1, 1, 1, 1, 1, 1, 1, 1, 1, 1, 1, 0, 4, 4, 3, 3, 0, 0, 0, 0, 0, 0, 3, 0, 0, 0, 0, 0, 0, 0, 0, 0, 0, 0, 0, 3, 3, 3, 3, 3, 3, 3, 3, 3, 3, 3, 3, 3, 3, 3, 0, 0, 0, 0, 0, 3, 3, 3, 3, 0, 0, 3, 0, 0, 0, 3, 0, 0, 3, 0, 3, 3, 0, 0, 3, 3, 3, 0, 0, 0, 3, 3, 0, 3, 0, 0, 0, 3, 0, 3, 0, 3, 0, 0, 0, 0, 0, 3, 3, 0, 0, 0, 0, 0, 0, 0, 0, 0, 0, 0, 3, 0, 0, 0, 0, 0, 0, 0, 0, 0, 3, 3, 3, 0, 4, 3, 0, 0, 3, 0, 3, 0, 0, 0, 0, 0, 0, 0, 0, 0, 0, 0, 0, 0, 0, 0, 0, 3, 3, 0, 0, 0, 3, 0, 0, 0, 0, 3, 3, 4, 0, 0, 0, 0, 0, 0, 0, 0, 0, 0, 0, 0, 0, 0, 0, 3, 3, 3, 3, 3, 3, 3, 0, 0, 3, 3, 3, 3, 3, 3, 3, 3, 3, 3, 3, 3, 3, 3, 3, 0, 0, 0, 0, 0, 0, 0, 0, 0, 0, 0, 0, 0, 0, 0, 0, 0, 0, 0, 0, 0, 0, 0, 0, 0, 0, 0, 0])
_uv = me_cube_002.uv_layers.new(name='UVMap')
_uv.uv.foreach_set('vector', [1.0, 0.5, 1.0, 1.0, 0.9167, 1.0, 0.9167, 0.5, 0.9167, 0.5, 0.9167, 1.0, 0.8333, 1.0, 0.8333, 0.5, 0.8333, 0.5, 0.8333, 1.0, 0.75, 1.0, 0.75, 0.5, 0.75, 0.5, 0.75, 1.0, 0.6667, 1.0, 0.6667, 0.5, 0.6667, 0.5, 0.6667, 1.0, 0.5833, 1.0, 0.5833, 0.5, 0.5833, 0.5, 0.5833, 1.0, 0.5, 1.0, 0.5, 0.5, 0.5, 0.5, 0.5, 1.0, 0.4167, 1.0, 0.4167, 0.5, 0.4167, 0.5, 0.4167, 1.0, 0.3333, 1.0, 0.3333, 0.5, 0.3333, 0.5, 0.3333, 1.0, 0.25, 1.0, 0.25, 0.5, 0.25, 0.5, 0.25, 1.0, 0.1667, 1.0, 0.1667, 0.5, 0.6667, 1.0, 0.75, 1.0, 0.75, 1.0, 0.6667, 1.0, 0.1667, 0.5, 0.1667, 1.0, 0.08333, 1.0, 0.08333, 0.5, 0.08333, 0.5, 0.08333, 1.0, 7.451e-08, 1.0, 7.451e-08, 0.5, 0.75, 0.49, 0.87, 0.4578, 0.9578, 0.37, 0.99, 0.25, 0.9578, 0.13, 0.87, 0.04215, 0.75, 0.01, 0.63, 0.04215, 0.5422, 0.13, 0.51, 0.25, 0.5422, 0.37, 0.63, 0.4578, 0.1667, 1.0, 0.25, 1.0, 0.25, 1.0, 0.1667, 1.0, 7.451e-08, 1.0, 0.08333, 1.0, 0.08333, 1.0, 7.451e-08, 1.0, 0.9167, 1.0, 1.0, 1.0, 1.0, 1.0, 0.9167, 1.0, 0.75, 1.0, 0.8333, 1.0, 0.8333, 1.0, 0.75, 1.0, 0.08333, 1.0, 0.1667, 1.0, 0.1667, 1.0, 0.08333, 1.0, 0.8333, 1.0, 0.9167, 1.0, 0.9167, 1.0, 0.8333, 1.0, 0.1667, 1.0, 0.25, 1.0, 0.25, 1.0, 0.1667, 1.0, 0.25, 1.0, 0.3333, 1.0, 0.3333, 1.0, 0.25, 1.0, 0.3333, 1.0, 0.4167, 1.0, 0.4167, 1.0, 0.3333, 1.0, 0.4167, 1.0, 0.5, 1.0, 0.5, 1.0, 0.4167, 1.0, 0.5, 1.0, 0.5833, 1.0, 0.5833, 1.0, 0.5, 1.0, 0.5833, 1.0, 0.6667, 1.0, 0.6667, 1.0, 0.5833, 1.0, 0.75, 1.0, 0.8333, 1.0, 0.8333, 1.0, 0.75, 1.0, 0.4167, 1.0, 0.5, 1.0, 0.5, 1.0, 0.4167, 1.0, 0.6667, 1.0, 0.75, 1.0, 0.75, 1.0, 0.6667, 1.0, 0.08333, 1.0, 0.1667, 1.0, 0.1667, 1.0, 0.08333, 1.0, 0.9167, 1.0, 1.0, 1.0, 1.0, 1.0, 0.9167, 1.0, 0.3333, 1.0, 0.4167, 1.0, 0.4167, 1.0, 0.3333, 1.0, 0.5833, 1.0, 0.6667, 1.0, 0.6667, 1.0, 0.5833, 1.0, 7.451e-08, 1.0, 0.08333, 1.0, 0.08333, 1.0, 7.451e-08, 1.0, 0.8333, 1.0, 0.9167, 1.0, 0.9167, 1.0, 0.8333, 1.0, 0.25, 1.0, 0.3333, 1.0, 0.3333, 1.0, 0.25, 1.0, 0.5, 1.0, 0.5833, 1.0, 0.5833, 1.0, 0.5, 1.0, 0.75, 1.0, 0.8333, 1.0, 0.8333, 1.0, 0.75, 1.0, 0.75, 1.0, 0.8333, 1.0, 0.8333, 1.0, 0.75, 1.0, 0.1667, 1.0, 0.25, 1.0, 0.25, 1.0, 0.1667, 1.0, 0.4167, 1.0, 0.5, 1.0, 0.5, 1.0, 0.4167, 1.0, 0.6667, 1.0, 0.75, 1.0, 0.75, 1.0, 0.6667, 1.0, 0.08333, 1.0, 0.1667, 1.0, 0.1667, 1.0, 0.08333, 1.0, 0.9167, 1.0, 1.0, 1.0, 1.0, 1.0, 0.9167, 1.0, 0.3333, 1.0, 0.4167, 1.0, 0.4167, 1.0, 0.3333, 1.0, 0.5833, 1.0, 0.6667, 1.0, 0.6667, 1.0, 0.5833, 1.0, 7.451e-08, 1.0, 0.08333, 1.0, 0.08333, 1.0, 7.451e-08, 1.0, 0.8333, 1.0, 0.9167, 1.0, 0.9167, 1.0, 0.8333, 1.0, 0.25, 1.0, 0.3333, 1.0, 0.3333, 1.0, 0.25, 1.0, 0.5, 1.0, 0.5833, 1.0, 0.5833, 1.0, 0.5, 1.0, 0.5, 1.0, 0.5833, 1.0, 0.5833, 1.0, 0.5, 1.0, 0.1667, 1.0, 0.25, 1.0, 0.25, 1.0, 0.1667, 1.0, 0.4167, 1.0, 0.5, 1.0, 0.5, 1.0, 0.4167, 1.0, 0.6667, 1.0, 0.75, 1.0, 0.75, 1.0, 0.6667, 1.0, 0.08333, 1.0, 0.1667, 1.0, 0.1667, 1.0, 0.08333, 1.0, 0.9167, 1.0, 1.0, 1.0, 1.0, 1.0, 0.9167, 1.0, 0.3333, 1.0, 0.4167, 1.0, 0.4167, 1.0, 0.3333, 1.0, 0.5833, 1.0, 0.6667, 1.0, 0.6667, 1.0, 0.5833, 1.0, 7.451e-08, 1.0, 0.08333, 1.0, 0.08333, 1.0, 7.451e-08, 1.0, 0.8333, 1.0, 0.9167, 1.0, 0.9167, 1.0, 0.8333, 1.0, 0.25, 1.0, 0.3333, 1.0, 0.3333, 1.0, 0.25, 1.0, 0.5, 1.0, 0.5833, 1.0, 0.5833, 1.0, 0.5, 1.0, 0.5, 1.0, 0.5833, 1.0, 0.5833, 1.0, 0.5, 1.0, 0.75, 1.0, 0.8333, 1.0, 0.8333, 1.0, 0.75, 1.0, 0.1667, 1.0, 0.25, 1.0, 0.25, 1.0, 0.1667, 1.0, 0.4167, 1.0, 0.5, 1.0, 0.5, 1.0, 0.4167, 1.0, 0.6667, 1.0, 0.75, 1.0, 0.75, 1.0, 0.6667, 1.0, 0.08333, 1.0, 0.1667, 1.0, 0.1667, 1.0, 0.08333, 1.0, 0.9167, 1.0, 1.0, 1.0, 1.0, 1.0, 0.9167, 1.0, 0.3333, 1.0, 0.4167, 1.0, 0.4167, 1.0, 0.3333, 1.0, 0.5833, 1.0, 0.6667, 1.0, 0.6667, 1.0, 0.5833, 1.0, 7.451e-08, 1.0, 0.08333, 1.0, 0.08333, 1.0, 7.451e-08, 1.0, 0.8333, 1.0, 0.9167, 1.0, 0.9167, 1.0, 0.8333, 1.0, 0.25, 1.0, 0.3333, 1.0, 0.3333, 1.0, 0.25, 1.0, 0.25, 1.0, 0.3333, 1.0, 0.3333, 1.0, 0.25, 1.0, 0.75, 1.0, 0.8333, 1.0, 0.8333, 1.0, 0.75, 1.0, 0.1667, 1.0, 0.25, 1.0, 0.25, 1.0, 0.1667, 1.0, 0.4167, 1.0, 0.5, 1.0, 0.5, 1.0, 0.4167, 1.0, 0.6667, 1.0, 0.75, 1.0, 0.75, 1.0, 0.6667, 1.0, 0.08333, 1.0, 0.1667, 1.0, 0.1667, 1.0, 0.08333, 1.0, 0.9167, 1.0, 1.0, 1.0, 1.0, 1.0, 0.9167, 1.0, 0.3333, 1.0, 0.4167, 1.0, 0.4167, 1.0, 0.3333, 1.0, 0.5833, 1.0, 0.6667, 1.0, 0.6667, 1.0, 0.5833, 1.0, 7.451e-08, 1.0, 0.08333, 1.0, 0.08333, 1.0, 7.451e-08, 1.0, 0.8333, 1.0, 0.9167, 1.0, 0.9167, 1.0, 0.8333, 1.0, 0.25, 1.0, 0.3333, 1.0, 0.3333, 1.0, 0.25, 1.0, 0.8333, 1.0, 0.9167, 1.0, 0.9167, 1.0, 0.8333, 1.0, 0.5, 1.0, 0.5833, 1.0, 0.5833, 1.0, 0.5, 1.0, 0.75, 1.0, 0.8333, 1.0, 0.8333, 1.0, 0.75, 1.0, 0.1667, 1.0, 0.25, 1.0, 0.25, 1.0, 0.1667, 1.0, 0.4167, 1.0, 0.5, 1.0, 0.5, 1.0, 0.4167, 1.0, 0.6667, 1.0, 0.75, 1.0, 0.75, 1.0, 0.6667, 1.0, 0.08333, 1.0, 0.1667, 1.0, 0.1667, 1.0, 0.08333, 1.0, 0.9167, 1.0, 1.0, 1.0, 1.0, 1.0, 0.9167, 1.0, 0.3333, 1.0, 0.4167, 1.0, 0.4167, 1.0, 0.3333, 1.0, 0.5833, 1.0, 0.6667, 1.0, 0.6667, 1.0, 0.5833, 1.0, 7.451e-08, 1.0, 0.08333, 1.0, 0.08333, 1.0, 7.451e-08, 1.0, 0.8333, 1.0, 0.9167, 1.0, 0.9167, 1.0, 0.8333, 1.0, 7.451e-08, 1.0, 0.08333, 1.0, 0.08333, 1.0, 7.451e-08, 1.0, 0.25, 1.0, 0.3333, 1.0, 0.3333, 1.0, 0.25, 1.0, 0.5, 1.0, 0.5833, 1.0, 0.5833, 1.0, 0.5, 1.0, 0.75, 1.0, 0.8333, 1.0, 0.8333, 1.0, 0.75, 1.0, 0.1667, 1.0, 0.25, 1.0, 0.25, 1.0, 0.1667, 1.0, 0.4167, 1.0, 0.5, 1.0, 0.5, 1.0, 0.4167, 1.0, 0.6667, 1.0, 0.75, 1.0, 0.75, 1.0, 0.6667, 1.0, 0.08333, 1.0, 0.1667, 1.0, 0.1667, 1.0, 0.08333, 1.0, 0.9167, 1.0, 1.0, 1.0, 1.0, 1.0, 0.9167, 1.0, 0.3333, 1.0, 0.4167, 1.0, 0.4167, 1.0, 0.3333, 1.0, 0.5833, 1.0, 0.6667, 1.0, 0.6667, 1.0, 0.5833, 1.0, 7.451e-08, 1.0, 0.08333, 1.0, 0.08333, 1.0, 7.451e-08, 1.0, 0.8333, 1.0, 0.9167, 1.0, 0.9167, 1.0, 0.8333, 1.0, 0.25, 1.0, 0.3333, 1.0, 0.3333, 1.0, 0.25, 1.0, 0.5, 1.0, 0.5833, 1.0, 0.5833, 1.0, 0.5, 1.0, 0.75, 1.0, 0.8333, 1.0, 0.8333, 1.0, 0.75, 1.0, 0.1667, 1.0, 0.25, 1.0, 0.25, 1.0, 0.1667, 1.0, 0.4167, 1.0, 0.5, 1.0, 0.5, 1.0, 0.4167, 1.0, 0.6667, 1.0, 0.75, 1.0, 0.75, 1.0, 0.6667, 1.0, 0.08333, 1.0, 0.1667, 1.0, 0.1667, 1.0, 0.08333, 1.0, 0.9167, 1.0, 1.0, 1.0, 1.0, 1.0, 0.9167, 1.0, 0.3333, 1.0, 0.4167, 1.0, 0.4167, 1.0, 0.3333, 1.0, 0.5833, 1.0, 0.6667, 1.0, 0.6667, 1.0, 0.5833, 1.0, 1.0, 0.5, 1.0, 1.0, 0.9167, 1.0, 0.9167, 0.5, 0.9167, 0.5, 0.9167, 1.0, 0.8333, 1.0, 0.8333, 0.5, 0.8333, 0.5, 0.8333, 1.0, 0.75, 1.0, 0.75, 0.5, 0.75, 0.5, 0.75, 1.0, 0.6667, 1.0, 0.6667, 0.5, 0.6667, 0.5, 0.6667, 1.0, 0.5833, 1.0, 0.5833, 0.5, 0.5833, 0.5, 0.5833, 1.0, 0.5, 1.0, 0.5, 0.5, 0.5, 0.5, 0.5, 1.0, 0.4167, 1.0, 0.4167, 0.5, 0.4167, 0.5, 0.4167, 1.0, 0.3333, 1.0, 0.3333, 0.5, 0.3333, 0.5, 0.3333, 1.0, 0.25, 1.0, 0.25, 0.5, 0.25, 0.5, 0.25, 1.0, 0.1667, 1.0, 0.1667, 0.5, 0.5, 1.0, 0.5833, 1.0, 0.5833, 1.0, 0.5, 1.0, 0.1667, 0.5, 0.1667, 1.0, 0.08333, 1.0, 0.08333, 0.5, 0.08333, 0.5, 0.08333, 1.0, 7.451e-08, 1.0, 7.451e-08, 0.5, 0.75, 0.49, 0.87, 0.4578, 0.9578, 0.37, 0.99, 0.25, 0.9578, 0.13, 0.87, 0.04215, 0.75, 0.01, 0.63, 0.04215, 0.5422, 0.13, 0.51, 0.25, 0.5422, 0.37, 0.63, 0.4578, 0.75, 1.0, 0.8333, 1.0, 0.8333, 1.0, 0.75, 1.0, 7.451e-08, 1.0, 0.08333, 1.0, 0.08333, 1.0, 7.451e-08, 1.0, 0.08333, 1.0, 0.1667, 1.0, 0.1667, 1.0, 0.08333, 1.0, 0.1667, 1.0, 0.25, 1.0, 0.25, 1.0, 0.1667, 1.0, 0.8333, 1.0, 0.9167, 1.0, 0.9167, 1.0, 0.8333, 1.0, 0.25, 1.0, 0.3333, 1.0, 0.3333, 1.0, 0.25, 1.0, 0.75, 1.0, 0.8333, 1.0, 0.8333, 1.0, 0.75, 1.0, 0.9167, 1.0, 1.0, 1.0, 1.0, 1.0, 0.9167, 1.0, 0.3333, 1.0, 0.4167, 1.0, 0.4167, 1.0, 0.3333, 1.0, 0.6667, 1.0, 0.75, 1.0, 0.75, 1.0, 0.6667, 1.0, 0.4167, 1.0, 0.5, 1.0, 0.5, 1.0, 0.4167, 1.0, 0.5833, 1.0, 0.6667, 1.0, 0.6667, 1.0, 0.5833, 1.0, 0.75, 1.0, 0.8333, 1.0, 0.8333, 1.0, 0.75, 1.0, 0.5, 1.0, 0.5833, 1.0, 0.5833, 1.0, 0.5, 1.0, 0.1667, 1.0, 0.25, 1.0, 0.25, 1.0, 0.1667, 1.0, 0.4167, 1.0, 0.5, 1.0, 0.5, 1.0, 0.4167, 1.0, 0.5833, 1.0, 0.6667, 1.0, 0.6667, 1.0, 0.5833, 1.0, 0.08333, 1.0, 0.1667, 1.0, 0.1667, 1.0, 0.08333, 1.0, 0.8333, 1.0, 0.9167, 1.0, 0.9167, 1.0, 0.8333, 1.0, 0.3333, 1.0, 0.4167, 1.0, 0.4167, 1.0, 0.3333, 1.0, 0.6667, 1.0, 0.75, 1.0, 0.75, 1.0, 0.6667, 1.0, 7.451e-08, 1.0, 0.08333, 1.0, 0.08333, 1.0, 7.451e-08, 1.0, 0.9167, 1.0, 1.0, 1.0, 1.0, 1.0, 0.9167, 1.0, 0.25, 1.0, 0.3333, 1.0, 0.3333, 1.0, 0.25, 1.0, 0.5, 1.0, 0.5833, 1.0, 0.5833, 1.0, 0.5, 1.0, 0.1667, 1.0, 0.25, 1.0, 0.25, 1.0, 0.1667, 1.0, 0.4167, 1.0, 0.5, 1.0, 0.5, 1.0, 0.4167, 1.0, 0.5833, 1.0, 0.6667, 1.0, 0.6667, 1.0, 0.5833, 1.0, 0.08333, 1.0, 0.1667, 1.0, 0.1667, 1.0, 0.08333, 1.0, 0.8333, 1.0, 0.9167, 1.0, 0.9167, 1.0, 0.8333, 1.0, 0.3333, 1.0, 0.4167, 1.0, 0.4167, 1.0, 0.3333, 1.0, 0.6667, 1.0, 0.75, 1.0, 0.75, 1.0, 0.6667, 1.0, 7.451e-08, 1.0, 0.08333, 1.0, 0.08333, 1.0, 7.451e-08, 1.0, 0.9167, 1.0, 1.0, 1.0, 1.0, 1.0, 0.9167, 1.0, 0.25, 1.0, 0.3333, 1.0, 0.3333, 1.0, 0.25, 1.0, 7.451e-08, 1.0, 0.08333, 1.0, 0.08333, 1.0, 7.451e-08, 1.0, 0.5, 0.0, 0.625, 0.0, 0.625, 0.25, 0.5, 0.25, 0.5, 0.375, 0.625, 0.375, 0.625, 0.5, 0.5, 0.5, 0.5, 0.5, 0.625, 0.5, 0.625, 0.75, 0.5, 0.75, 0.5, 0.875, 0.625, 0.875, 0.625, 1.0, 0.5, 1.0, 0.375, 0.0, 0.375, 0.25, 0.375, 0.25, 0.375, 0.0, 0.75, 0.5, 0.875, 0.5, 0.875, 0.75, 0.75, 0.75, 0.625, 0.5, 0.75, 0.5, 0.75, 0.75, 0.625, 0.75, 0.375, 0.25, 0.375, 0.375, 0.375, 0.375, 0.375, 0.25, 0.5, 0.75, 0.625, 0.75, 0.625, 0.875, 0.5, 0.875, 0.5, 0.25, 0.625, 0.25, 0.625, 0.375, 0.5, 0.375, 0.375, 0.5, 0.375, 0.75, 0.375, 0.75, 0.375, 0.5, 0.375, 0.375, 0.375, 0.5, 0.375, 0.5, 0.375, 0.375, 0.375, 0.5, 0.375, 0.75, 0.375, 0.75, 0.375, 0.5, 0.375, 0.875, 0.375, 1.0, 0.375, 1.0, 0.375, 0.875, 0.375, 0.375, 0.375, 0.5, 0.375, 0.5, 0.375, 0.375, 0.375, 0.75, 0.375, 0.875, 0.375, 0.875, 0.375, 0.75, 0.375, 0.75, 0.375, 0.875, 0.375, 0.875, 0.375, 0.75, 0.375, 0.875, 0.375, 1.0, 0.375, 1.0, 0.375, 0.875, 0.375, 0.0, 0.375, 0.25, 0.375, 0.25, 0.375, 0.0, 0.375, 0.875, 0.375, 1.0, 0.375, 1.0, 0.375, 0.875, 0.375, 0.75, 0.375, 0.875, 0.375, 0.875, 0.375, 0.75, 0.375, 0.25, 0.375, 0.375, 0.375, 0.375, 0.375, 0.25, 0.375, 0.5, 0.375, 0.75, 0.375, 0.75, 0.375, 0.5, 0.375, 0.375, 0.375, 0.5, 0.375, 0.5, 0.375, 0.375, 0.375, 0.25, 0.375, 0.375, 0.375, 0.375, 0.375, 0.25, 0.375, 0.375, 0.375, 0.5, 0.375, 0.5, 0.375, 0.375, 0.375, 0.5, 0.375, 0.75, 0.375, 0.75, 0.375, 0.5, 0.375, 0.0, 0.375, 0.25, 0.375, 0.25, 0.375, 0.0, 0.375, 0.25, 0.375, 0.375, 0.375, 0.375, 0.375, 0.25, 0.375, 0.75, 0.375, 0.875, 0.375, 0.875, 0.375, 0.75, 0.375, 0.0, 0.375, 0.25, 0.375, 0.25, 0.375, 0.0, 0.375, 0.875, 0.375, 1.0, 0.375, 1.0, 0.375, 0.875, 0.375, 0.75, 0.375, 0.875, 0.375, 0.875, 0.375, 0.75, 0.375, 0.25, 0.375, 0.375, 0.375, 0.375, 0.375, 0.25, 0.375, 0.0, 0.375, 0.25, 0.375, 0.25, 0.375, 0.0, 0.375, 0.5, 0.375, 0.75, 0.375, 0.75, 0.375, 0.5, 0.375, 0.375, 0.375, 0.5, 0.375, 0.5, 0.375, 0.375, 0.375, 0.5, 0.375, 0.75, 0.375, 0.75, 0.375, 0.5, 0.375, 0.0, 0.375, 0.25, 0.375, 0.25, 0.375, 0.0, 0.375, 0.875, 0.375, 1.0, 0.375, 1.0, 0.375, 0.875, 0.25, 0.5, 0.375, 0.5, 0.375, 0.75, 0.25, 0.75, 0.125, 0.5, 0.25, 0.5, 0.25, 0.75, 0.125, 0.75, 0.375, 0.875, 0.375, 1.0, 0.375, 1.0, 0.375, 0.875, 0.375, 0.75, 0.375, 0.875, 0.375, 0.875, 0.375, 0.75, 0.375, 0.25, 0.375, 0.375, 0.375, 0.375, 0.375, 0.25, 0.375, 0.375, 0.375, 0.5, 0.375, 0.5, 0.375, 0.375, 0.375, 0.25, 0.5, 0.25, 0.5, 0.375, 0.375, 0.375, 0.375, 0.75, 0.5, 0.75, 0.5, 0.875, 0.375, 0.875, 0.375, 0.875, 0.5, 0.875, 0.5, 1.0, 0.375, 1.0, 0.375, 0.5, 0.5, 0.5, 0.5, 0.75, 0.375, 0.75, 0.375, 0.375, 0.5, 0.375, 0.5, 0.5, 0.375, 0.5, 0.375, 0.0, 0.5, 0.0, 0.5, 0.25, 0.375, 0.25, 0.3333, 1.0, 0.4167, 1.0, 0.4167, 1.0, 0.3333, 1.0, 0.9167, 1.0, 1.0, 1.0, 1.0, 1.0, 0.9167, 1.0, 0.08333, 1.0, 0.1667, 1.0, 0.1667, 1.0, 0.08333, 1.0, 0.6667, 1.0, 0.75, 1.0, 0.75, 1.0, 0.6667, 1.0, 0.4167, 1.0, 0.5, 1.0, 0.5, 1.0, 0.4167, 1.0, 0.1667, 1.0, 0.25, 1.0, 0.25, 1.0, 0.1667, 1.0, 0.75, 1.0, 0.8333, 1.0, 0.8333, 1.0, 0.75, 1.0, 0.5, 1.0, 0.5833, 1.0, 0.5833, 1.0, 0.5, 1.0, 0.25, 1.0, 0.3333, 1.0, 0.3333, 1.0, 0.25, 1.0, 0.8333, 1.0, 0.9167, 1.0, 0.9167, 1.0, 0.8333, 1.0, 7.451e-08, 1.0, 0.08333, 1.0, 0.08333, 1.0, 7.451e-08, 1.0, 0.5833, 1.0, 0.6667, 1.0, 0.6667, 1.0, 0.5833, 1.0, 0.5, 1.0, 0.5833, 1.0, 0.5833, 1.0, 0.5, 1.0, 0.9167, 1.0, 1.0, 1.0, 1.0, 1.0, 0.9167, 1.0, 0.25, 1.0, 0.3333, 1.0, 0.3333, 1.0, 0.25, 1.0, 0.75, 1.0, 0.8333, 1.0, 0.8333, 1.0, 0.75, 1.0, 0.5, 1.0, 0.5833, 1.0, 0.5833, 1.0, 0.5, 1.0, 0.1667, 1.0, 0.25, 1.0, 0.25, 1.0, 0.1667, 1.0, 0.4167, 1.0, 0.5, 1.0, 0.5, 1.0, 0.4167, 1.0, 0.5833, 1.0, 0.6667, 1.0, 0.6667, 1.0, 0.5833, 1.0, 0.08333, 1.0, 0.1667, 1.0, 0.1667, 1.0, 0.08333, 1.0, 0.8333, 1.0, 0.9167, 1.0, 0.9167, 1.0, 0.8333, 1.0, 0.3333, 1.0, 0.4167, 1.0, 0.4167, 1.0, 0.3333, 1.0, 0.6667, 1.0, 0.75, 1.0, 0.75, 1.0, 0.6667, 1.0, 0.8333, 1.0, 0.9167, 1.0, 7.451e-08, 1.0, 0.08333, 1.0, 0.1667, 1.0, 0.25, 1.0, 0.3333, 1.0, 0.4167, 1.0, 0.5, 1.0, 0.5833, 1.0, 0.6667, 1.0, 0.75, 1.0, 0.1667, 1.0, 0.25, 1.0, 0.25, 1.0, 0.1667, 1.0, 0.4167, 1.0, 0.5, 1.0, 0.5, 1.0, 0.4167, 1.0, 0.5833, 1.0, 0.6667, 1.0, 0.6667, 1.0, 0.5833, 1.0, 0.08333, 1.0, 0.1667, 1.0, 0.1667, 1.0, 0.08333, 1.0, 0.8333, 1.0, 0.9167, 1.0, 0.9167, 1.0, 0.8333, 1.0, 0.3333, 1.0, 0.4167, 1.0, 0.4167, 1.0, 0.3333, 1.0, 0.6667, 1.0, 0.75, 1.0, 0.75, 1.0, 0.6667, 1.0, 7.451e-08, 1.0, 0.08333, 1.0, 0.08333, 1.0, 7.451e-08, 1.0, 0.9167, 1.0, 1.0, 1.0, 1.0, 1.0, 0.9167, 1.0, 0.25, 1.0, 0.3333, 1.0, 0.3333, 1.0, 0.25, 1.0, 0.75, 1.0, 0.8333, 1.0, 0.8333, 1.0, 0.75, 1.0, 0.4167, 1.0, 0.5, 1.0, 0.5833, 1.0, 0.6667, 1.0, 0.75, 1.0, 0.8333, 1.0, 0.9167, 1.0, 1.0, 1.0, 0.08333, 1.0, 0.1667, 1.0, 0.25, 1.0, 0.3333, 1.0, 0.0, 0.4975, 0.02355, 0.3912, 0.0471, 0.2849, 0.07653, 0.2302, 0.1198, 0.1713, 0.1778, 0.1146, 0.2377, 0.07417, 0.323, 0.0326, 0.435, 0.0, 0.5797, 0.0, 0.7234, 0.0485, 0.8147, 0.1052, 0.8802, 0.1707, 0.9236, 0.2293, 0.9631, 0.3009, 1.0, 0.4258, 1.0, 0.6007, 0.9554, 0.7302, 0.928, 0.7685, 0.8975, 0.8216, 0.8572, 0.8575, 0.8206, 0.8961, 0.7513, 0.937, 0.6761, 0.973, 0.5723, 1.0, 0.433, 1.0, 0.3252, 0.9738, 0.2592, 0.9462, 0.1918, 0.9012, 0.1429, 0.8502, 0.09629, 0.7914, 0.04741, 0.7112, 0.0237, 0.6264, 0.0, 0.5416, 0.0, 0.4975, 0.02355, 0.3912, 0.0471, 0.2849, 0.07653, 0.2302, 0.1198, 0.1713, 0.1778, 0.1146, 0.2377, 0.07417, 0.323, 0.0326, 0.435, 0.0, 0.5797, 0.0, 0.7234, 0.0485, 0.8147, 0.1052, 0.8802, 0.1707, 0.9236, 0.2293, 0.9631, 0.3009, 1.0, 0.4258, 1.0, 0.6007, 0.9554, 0.7302, 0.928, 0.7685, 0.8975, 0.8216, 0.8572, 0.8575, 0.8206, 0.8961, 0.7513, 0.937, 0.6761, 0.973, 0.5723, 1.0, 0.433, 1.0, 0.3252, 0.9738, 0.2592, 0.9462, 0.1918, 0.9012, 0.1429, 0.8502, 0.09629, 0.7914, 0.04741, 0.7112, 0.0237, 0.6264, 0.0, 0.5416, 0.1728, 0.5625, 0.2981, 0.5625, 0.2981, 0.5, 0.1728, 0.5, 0.1728, 0.6875, 0.2981, 0.6875, 0.2981, 0.625, 0.1728, 0.625, 0.75, 0.75, 0.75, 0.75, 0.7816, 0.75, 0.7816, 0.75, 0.75, 0.75, 0.7177, 0.75, 0.7177, 0.75, 0.75, 0.75, 0.375, 0.25, 0.4284, 0.3118, 0.375, 0.3118, 0.375, 0.4397, 0.4272, 0.4397, 0.375, 0.5, 0.5, 1.0, 0.5, 0.9408, 0.5, 0.9408, 0.375, 0.5592, 0.375, 0.5916, 0.375, 0.5916, 0.375, 0.5592, 0.7816, 0.75, 0.8132, 0.75, 0.8132, 0.75, 0.7699, 0.75, 0.76, 0.75, 0.375, 0.5592, 0.5, 0.5592, 0.5, 0.5916, 0.375, 0.5916, 0.8132, 0.75, 0.7816, 0.75, 0.7816, 0.75, 0.8132, 0.75, 0.0, 0.0, 0.0, 0.0, 0.0, 0.0, 0.0, 0.0, 0.375, 0.5592, 0.375, 0.5, 0.5, 0.5, 0.5, 0.5592, 0.5, 0.5592, 0.375, 0.9084, 0.5, 0.9084, 0.5, 0.9408, 0.375, 0.9408, 0.0, 0.0, 0.0, 0.0, 0.0, 0.0, 0.0, 0.0, 0.375, 0.0, 0.424, 0.06032, 0.424, 0.06032, 0.375, 0.0, 0.7177, 0.75, 0.6853, 0.75, 0.6853, 0.75, 0.7177, 0.75, 0.375, 0.5, 0.375, 0.5592, 0.375, 0.5592, 0.375, 0.5, 0.437, 0.09266, 0.4499, 0.125, 0.4499, 0.125, 0.437, 0.09266, 0.375, 0.25, 0.375, 0.3118, 0.375, 0.3118, 0.375, 0.25, 0.0, 0.0, 0.5, 0.25, 0.5, 0.9084, 0.0, 0.0, 0.375, 0.3118, 0.4284, 0.3118, 0.6728, 0.5, 0.7981, 0.5, 0.375, 0.4397, 0.5481, 0.75, 0.4228, 0.75, 0.4272, 0.4397, 0.4228, 0.75, 0.5481, 0.75, 0.5481, 0.5, 0.1728, 0.75, 0.625, 0.25, 0.7981, 0.5, 0.2981, 0.5, 0.7177, 0.75, 0.75, 0.75, 0.75, 0.75, 0.7363, 0.75, 0.375, 0.3118, 0.4284, 0.3118, 0.4284, 0.3118, 0.375, 0.3118, 0.4272, 0.4397, 0.375, 0.4397, 0.375, 0.4397, 0.4272, 0.4397, 0.1728, 0.5, 0.2981, 0.5, 0.7981, 0.5, 0.4228, 1.0, 0.7981, 0.5, 0.625, 0.25, 0.6317, 0.6118, 0.375, 0.3118, 0.6908, 0.6809, 0.5625, 0.25, 0.5, 0.25, 0.75, 0.75, 0.5481, 0.75, 0.375, 0.4397, 0.591, 0.6184, 0.375, 0.25, 0.4375, 0.25, 0.6705, 0.6842, 0.75, 0.75, 0.5, 0.25, 0.4231, 0.5625, 0.5481, 0.5, 0.375, 0.25, 0.4375, 0.25, 0.5625, 0.25, 0.625, 0.25, 0.2981, 0.5, 0.2981, 0.5625, 0.5481, 0.75, 0.375, 0.25, 0.5481, 0.5, 0.437, 0.1566, 0.4499, 0.125, 0.5, 0.125, 0.5, 0.1566, 0.375, 0.25, 0.4242, 0.1882, 0.5, 0.1882, 0.5, 0.25, 0.437, 0.09266, 0.424, 0.06032, 0.5, 0.06032, 0.5, 0.09266, 0.424, 0.06032, 0.375, 0.0, 0.5, 0.0, 0.5, 0.06032, 0.4499, 0.125, 0.437, 0.09266, 0.5, 0.09266, 0.5, 0.125, 0.2981, 0.625, 0.4231, 0.5625, 0.4375, 0.25, 0.5, 0.25, 0.375, 0.25, 0.591, 0.6184, 0.6705, 0.6842, 0.4375, 0.25, 0.4272, 0.4397, 0.4272, 0.4397, 0.4272, 0.4397, 0.4272, 0.4397, 0.6853, 0.75, 0.7177, 0.75, 0.7363, 0.75, 0.7226, 0.75, 0.6853, 0.75, 0.437, 0.1566, 0.4242, 0.1882, 0.4242, 0.1882, 0.437, 0.1566, 0.5, 0.25, 0.5, 0.1882, 0.5, 0.1882, 0.5, 0.25, 0.4284, 0.3118, 0.4284, 0.3118, 0.4284, 0.3118, 0.4284, 0.3118, 0.375, 0.9084, 0.375, 0.9408, 0.375, 0.9408, 0.375, 0.9084, 0.424, 0.06032, 0.437, 0.09266, 0.437, 0.09266, 0.424, 0.06032, 0.5, 0.09266, 0.5, 0.06032, 0.5, 0.06032, 0.5, 0.09266, 0.1728, 0.5625, 0.1728, 0.5, 0.1728, 0.5, 0.1728, 0.5625, 0.5, 0.125, 0.5, 0.09266, 0.5, 0.09266, 0.5, 0.125, 0.0, 0.0, 0.0, 0.0, 0.0, 0.0, 0.0, 0.0, 0.1728, 0.75, 0.2981, 0.75, 0.2981, 0.6875, 0.1728, 0.6875, 0.4284, 0.3118, 0.375, 0.25, 0.375, 0.25, 0.4284, 0.3118, 0.1728, 0.6875, 0.1728, 0.625, 0.1728, 0.625, 0.1728, 0.6875, 0.4228, 0.75, 0.1728, 0.75, 0.1728, 0.75, 0.4228, 0.75, 0.5, 0.9408, 0.5, 0.9084, 0.5, 0.9084, 0.5, 0.9408, 0.4242, 0.1882, 0.437, 0.1566, 0.5, 0.1566, 0.5, 0.1882, 0.5, 0.25, 0.5625, 0.25, 0.2981, 0.5625, 0.2981, 0.625, 0.6317, 0.6118, 0.625, 0.25, 0.5625, 0.25, 0.6908, 0.6809, 0.6728, 0.5, 0.4284, 0.3118, 0.4284, 0.3118, 0.6728, 0.5, 0.625, 0.375, 0.2184, 0.75, 0.2184, 0.6908, 0.2504, 0.6908, 0.2823, 0.6908, 0.625, 0.4073, 0.4242, 0.1882, 0.375, 0.25, 0.375, 0.25, 0.4242, 0.1882, 0.375, 0.4397, 0.375, 0.5, 0.375, 0.5, 0.375, 0.4397, 0.4272, 0.4397, 0.4228, 0.75, 0.4228, 0.75, 0.4272, 0.4397, 0.1728, 0.625, 0.1728, 0.5625, 0.1728, 0.5625, 0.1728, 0.625, 0.375, 0.9408, 0.875, 0.75, 0.875, 0.75, 0.375, 0.9408, 0.75, 0.75, 0.7816, 0.75, 0.76, 0.75, 0.75, 0.75, 0.5, 0.9084, 0.5, 0.25, 0.5, 0.25, 0.5, 0.9084, 0.5, 0.5916, 0.5, 0.5592, 0.5, 0.5592, 0.5, 0.5916, 0.5, 0.06032, 0.5, 0.0, 0.5, 0.0, 0.5, 0.06032, 0.1728, 0.625, 0.2981, 0.625, 0.2981, 0.5625, 0.1728, 0.5625, 0.4499, 0.125, 0.437, 0.1566, 0.437, 0.1566, 0.4499, 0.125, 0.1728, 0.75, 0.1728, 0.6875, 0.1728, 0.6875, 0.1728, 0.75, 0.5, 0.1882, 0.5, 0.1566, 0.5, 0.1566, 0.5, 0.1882, 0.1728, 0.5, 0.4228, 1.0, 0.4228, 1.0, 0.1728, 0.5, 0.375, 0.5, 0.4272, 0.4397, 0.4272, 0.4397, 0.375, 0.5, 0.0, 0.0, 0.0, 0.0, 0.0, 0.0, 0.0, 0.0, 0.5, 0.1566, 0.5, 0.125, 0.5, 0.125, 0.5, 0.1566, 0.125, 0.6908, 0.1523, 0.6908, 0.125, 0.75, 0.0, 0.0, 0.0, 0.0, 0.0, 0.0, 0.0, 0.0, 0.5, 0.3434, 0.5, 0.375, 0.5, 0.375, 0.5, 0.3434, 0.1728, 0.75, 0.1728, 0.6875, 0.1728, 0.6875, 0.1728, 0.75, 0.5625, 0.1566, 0.625, 0.1566, 0.625, 0.1882, 0.5625, 0.1882, 0.5625, 0.3434, 0.625, 0.3434, 0.625, 0.375, 0.5625, 0.375, 0.5625, 0.1882, 0.625, 0.1882, 0.625, 0.25, 0.5625, 0.25, 0.2823, 0.6908, 0.3147, 0.6908, 0.3147, 0.75, 0.2823, 0.75, 0.5625, 0.09266, 0.625, 0.09266, 0.625, 0.125, 0.5625, 0.125, 0.5625, 0.9408, 0.625, 0.9408, 0.625, 1.0, 0.5625, 1.0, 0.5625, 0.4397, 0.625, 0.4397, 0.625, 0.5, 0.5625, 0.5, 0.5625, 0.4073, 0.625, 0.4073, 0.625, 0.4397, 0.5625, 0.4397, 0.3147, 0.6908, 0.3424, 0.6908, 0.375, 0.75, 0.3147, 0.75, 0.5625, 0.25, 0.625, 0.25, 0.625, 0.3118, 0.5625, 0.3118, 0.5625, 0.0, 0.625, 0.0, 0.625, 0.06032, 0.5625, 0.06032, 0.4272, 0.4397, 0.4272, 0.4397, 0.4272, 0.4397, 0.4272, 0.4397, 0.5625, 0.5592, 0.625, 0.5592, 0.625, 0.5916, 0.5625, 0.5916, 0.0, 0.0, 0.0, 0.0, 0.0, 0.0, 0.0, 0.0, 0.0, 0.0, 0.0, 0.0, 0.0, 0.0, 0.0, 0.0, 0.5625, 0.5, 0.625, 0.5, 0.625, 0.5592, 0.5625, 0.5592, 0.5625, 0.9084, 0.625, 0.9084, 0.625, 0.9408, 0.5625, 0.9408, 0.2823, 0.6584, 0.3147, 0.6584, 0.3147, 0.6908, 0.2823, 0.6908, 0.0, 0.0, 0.0, 0.0, 0.0, 0.0, 0.0, 0.0, 0.0, 0.0, 0.0, 0.0, 0.0, 0.0, 0.25, 0.125, 0.0, 0.0, 0.625, 0.9084, 0.5625, 0.9084, 0.5, 0.375, 0.5, 0.4073, 0.5, 0.4073, 0.5, 0.375, 0.1728, 0.5, 0.4228, 1.0, 0.4228, 1.0, 0.1728, 0.5, 0.5, 0.3118, 0.5, 0.3434, 0.5, 0.3434, 0.5, 0.3118, 0.875, 0.75, 0.5, 0.25, 0.5, 0.25, 0.875, 0.75, 0.5, 0.4397, 0.5, 0.5, 0.5, 0.5, 0.5, 0.4397, 0.6728, 0.5, 0.4284, 0.3118, 0.4284, 0.3118, 0.6728, 0.5, 0.375, 0.5, 0.4272, 0.4397, 0.4272, 0.4397, 0.375, 0.5, 0.375, 0.5, 0.375, 0.5, 0.375, 0.5, 0.375, 0.5, 0.4272, 0.4397, 0.4228, 0.75, 0.4228, 0.75, 0.4272, 0.4397, 0.5, 0.5, 0.375, 0.5, 0.375, 0.5, 0.5, 0.5, 0.4228, 0.75, 0.1728, 0.75, 0.1728, 0.75, 0.4228, 0.75, 0.5, 0.25, 0.25, 0.125, 0.5625, 0.9084, 0.5, 0.9084, 0.5, 0.9084, 0.5625, 0.9084, 0.5625, 0.9408, 0.5, 0.9408, 0.5, 0.5, 0.5625, 0.5, 0.5625, 0.5592, 0.5, 0.5592, 0.0, 0.0, 0.0, 0.0, 0.0, 0.0, 0.0, 0.0, 0.5, 0.5592, 0.5625, 0.5592, 0.5625, 0.5916, 0.5, 0.5916, 0.5, 0.0, 0.5625, 0.0, 0.5625, 0.06032, 0.5, 0.06032, 0.5, 0.25, 0.5625, 0.25, 0.5625, 0.3118, 0.5, 0.3118, 0.5, 0.4073, 0.5625, 0.4073, 0.5625, 0.4397, 0.5, 0.4397, 0.5, 0.4397, 0.5625, 0.4397, 0.5625, 0.5, 0.5, 0.5, 0.5, 0.9408, 0.5625, 0.9408, 0.5625, 1.0, 0.5, 1.0, 0.5, 0.09266, 0.5625, 0.09266, 0.5625, 0.125, 0.5, 0.125, 0.5, 0.1882, 0.5625, 0.1882, 0.5625, 0.25, 0.5, 0.25, 0.5, 0.3434, 0.5625, 0.3434, 0.5625, 0.375, 0.5, 0.375, 0.5, 0.1566, 0.5625, 0.1566, 0.5625, 0.1882, 0.5, 0.1882, 0.5, 0.06032, 0.5625, 0.06032, 0.5625, 0.09266, 0.5, 0.09266, 0.5, 0.375, 0.5625, 0.375, 0.5625, 0.4073, 0.5, 0.4073, 0.4284, 0.3118, 0.4284, 0.3118, 0.4284, 0.3118, 0.4284, 0.3118, 0.1728, 0.625, 0.1728, 0.5625, 0.1728, 0.5625, 0.1728, 0.625, 0.0, 0.0, 0.0, 0.0, 0.0, 0.0, 0.0, 0.0, 0.5625, 0.375, 0.625, 0.375, 0.625, 0.4073, 0.5625, 0.4073, 0.5625, 0.06032, 0.625, 0.06032, 0.625, 0.09266, 0.5625, 0.09266, 0.5, 0.4073, 0.5, 0.4397, 0.5, 0.4397, 0.5, 0.4073, 0.375, 0.25, 0.375, 0.25, 0.375, 0.25, 0.375, 0.25, 0.5, 0.125, 0.5625, 0.125, 0.5625, 0.1566, 0.5, 0.1566, 0.5, 0.3118, 0.5625, 0.3118, 0.5625, 0.3434, 0.5, 0.3434, 0.4284, 0.3118, 0.375, 0.25, 0.375, 0.25, 0.4284, 0.3118, 0.1728, 0.5625, 0.1728, 0.5, 0.1728, 0.5, 0.1728, 0.5625, 0.1728, 0.6875, 0.1728, 0.625, 0.1728, 0.625, 0.1728, 0.6875, 0.5, 0.25, 0.5, 0.3118, 0.5, 0.3118, 0.5, 0.25, 0.1868, 0.6584, 0.2184, 0.6584, 0.2184, 0.6908, 0.1868, 0.6908, 0.5625, 0.3118, 0.625, 0.3118, 0.625, 0.3434, 0.5625, 0.3434, 0.1868, 0.6908, 0.2184, 0.6908, 0.2184, 0.75, 0.1868, 0.75, 0.5625, 0.125, 0.625, 0.125, 0.625, 0.1566, 0.5625, 0.1566, 0.375, 0.6908, 0.3424, 0.6908, 0.3147, 0.6908, 0.3147, 0.6584, 0.0, 0.0, 0.0, 0.0, 0.0, 0.0, 0.0, 0.0, 0.0, 0.0, 0.0, 0.0, 0.375, 0.75, 0.3424, 0.6908, 0.375, 0.6908, 0.0, 0.0, 0.1868, 0.6908, 0.1523, 0.6908, 0.0, 0.0, 0.625, 0.9084, 0.0, 0.0, 0.1523, 0.6908, 0.625, 0.9408, 0.125, 0.75, 0.1523, 0.6908, 0.1868, 0.6908, 0.1868, 0.75, 0.0, 0.0, 0.0, 0.0, 0.0, 0.0, 0.0, 0.0, 0.0, 0.0, 0.0, 0.0, 0.0, 0.0, 0.5, 0.9408, 0.5, 0.25, 0.875, 0.75, 0.375, 0.9408, 0.375, 0.25, 0.375, 0.25, 0.5, 0.25, 0.375, 0.5, 0.5, 0.5, 0.375, 0.5, 0.5625, 0.25, 0.5625, 0.5, 0.625, 0.5, 0.625, 0.25, 0.625, 0.5, 0.625, 0.75, 0.6728, 0.75, 0.6728, 0.5, 0.125, 0.6875, 0.125, 0.75, 0.1728, 0.75, 0.1728, 0.6875, 0.375, 0.5, 0.375, 0.75, 0.4228, 0.75, 0.4228, 0.5, 0.5, 0.4397, 0.4272, 0.4397, 0.4272, 0.4397, 0.5, 0.4397, 0.125, 0.5625, 0.125, 0.625, 0.1728, 0.625, 0.1728, 0.5625, 0.4375, 0.25, 0.4375, 0.5, 0.5, 0.5, 0.5, 0.25, 0.4284, 0.3118, 0.375, 0.25, 0.5, 0.25, 0.5, 0.3118, 0.375, 0.5, 0.4272, 0.4397, 0.5, 0.4397, 0.5, 0.5, 0.4284, 0.3118, 0.5, 0.3118, 0.5, 0.3118, 0.4284, 0.3118, 0.6728, 0.5, 0.4284, 0.3118, 0.5, 0.3118, 0.375, 1.0, 0.4228, 0.75, 0.0, 0.0, 0.5, 0.4397, 0.4272, 0.4397, 0.375, 0.9375, 0.5, 0.3434, 0.5, 0.375, 0.375, 0.875, 0.0, 0.0, 0.0, 0.0, 0.0, 0.0, 0.0, 0.0, 0.5, 0.3434, 0.5, 0.375, 0.5, 0.375, 0.5, 0.3434, 0.5, 0.4073, 0.5, 0.4397, 0.5, 0.4397, 0.5, 0.4073, 0.5, 0.375, 0.5, 0.4073, 0.5, 0.4073, 0.5, 0.375, 0.0, 0.0, 0.0, 0.0, 0.0, 0.0, 0.0, 0.0, 0.125, 0.625, 0.125, 0.6875, 0.1728, 0.6875, 0.1728, 0.625, 0.5, 0.25, 0.5, 0.5, 0.5625, 0.5, 0.5625, 0.25, 0.5, 0.3118, 0.5, 0.3434, 0.5, 0.3434, 0.5, 0.3118, 0.375, 1.0, 0.5, 0.3118, 0.5, 0.3434, 0.375, 0.9375, 0.375, 0.25, 0.375, 0.5, 0.4375, 0.5, 0.4375, 0.25, 0.125, 0.5, 0.125, 0.5625, 0.1728, 0.5625, 0.1728, 0.5, 0.625, 0.125, 0.0, 0.0, 0.2823, 0.6584, 0.1412, 0.3292, 0.0, 0.0, 0.625, 0.1566, 0.2184, 0.6584, 0.2504, 0.6584, 0.2823, 0.6584, 0.2823, 0.6908, 0.2504, 0.6908, 0.2184, 0.6908, 0.7816, 0.6908, 0.8132, 0.6908, 0.8132, 0.75, 0.7816, 0.75, 0.625, 0.6908, 0.6853, 0.6908, 0.6853, 0.75, 0.625, 0.75, 0.7177, 0.6908, 0.75, 0.6908, 0.75, 0.75, 0.7177, 0.75, 0.8132, 0.6908, 0.875, 0.6908, 0.875, 0.75, 0.8132, 0.75, 0.375, 0.0, 0.424, 0.06032, 0.375, 0.06032, 0.375, 0.09266, 0.437, 0.09266, 0.4499, 0.125, 0.375, 0.125, 0.375, 0.1882, 0.4242, 0.1882, 0.375, 0.25, 0.375, 0.1566, 0.437, 0.1566, 0.4242, 0.1882, 0.375, 0.1882, 0.0, 0.0, 0.0, 0.0, 0.0, 0.0, 0.0, 0.0, 0.0, 0.0, 0.0, 0.0, 0.0, 0.0, 0.0, 0.0, 0.8132, 0.6584, 0.875, 0.6584, 0.875, 0.6908, 0.8132, 0.6908, 0.7177, 0.6584, 0.75, 0.6584, 0.75, 0.6908, 0.7177, 0.6908, 0.625, 0.6584, 0.6853, 0.6584, 0.6853, 0.6908, 0.625, 0.6908, 0.7816, 0.6584, 0.8132, 0.6584, 0.8132, 0.6908, 0.7816, 0.6908, 0.0, 0.0, 0.0, 0.0, 0.0, 0.0, 0.0, 0.0, 0.0, 0.0, 0.0, 0.0, 0.0, 0.0, 0.0, 0.0, 0.6853, 0.6584, 0.7177, 0.6584, 0.7177, 0.6908, 0.6853, 0.6908, 0.0, 0.0, 0.0, 0.0, 0.0, 0.0, 0.0, 0.0, 0.375, 0.06032, 0.424, 0.06032, 0.437, 0.09266, 0.375, 0.09266, 0.6853, 0.6908, 0.7177, 0.6908, 0.7177, 0.75, 0.6853, 0.75, 0.0, 0.0, 0.0, 0.0, 0.0, 0.0, 0.0, 0.0, 0.75, 0.6584, 0.7816, 0.6584, 0.7816, 0.6908, 0.75, 0.6908, 0.375, 0.125, 0.4499, 0.125, 0.437, 0.1566, 0.375, 0.1566, 0.75, 0.6908, 0.7816, 0.6908, 0.7816, 0.75, 0.75, 0.75, 0.0, 0.0, 0.0, 0.0, 0.0, 0.0, 0.0, 0.0, 0.0, 0.0, 0.0, 0.0, 0.0, 0.0, 0.0, 0.0])
me_cube_002.materials.append(mat_soldierchickskin)
me_cube_002.materials.append(mat_soldierchickequipment)
me_cube_002.materials.append(mat_soldierchickweapons)
me_cube_002.materials.append(mat_soldierchickmouth)
me_cube_002.materials.append(mat_olho2)
me_cube_002.use_remesh_fix_poles = True
me_cube_002.use_remesh_preserve_attributes = False
me_cube_002.use_mirror_vertex_groups = False
me_cube_002.update()

# ---- objects
ob_empty = bpy.data.objects.new('Empty', None)
ob_empty_001 = bpy.data.objects.new('Empty.001', None)
ob_cube = bpy.data.objects.new('Cube', me_cube_002)

# ---- transforms, parenting, visibility, modifiers, constraints
ob_empty.location = (0.0, 5.149, 0.0)
ob_empty.rotation_euler = (1.571, 0.0, 0.0)
ob_empty.empty_display_type = 'IMAGE'
ob_empty.empty_display_size = 5.0
ob_empty.hide_select = True
ob_empty.lineart.crease_threshold = 0.0
ob_empty_001.location = (-4.191, 0.0, 0.0)
ob_empty_001.rotation_euler = (1.571, -0.0, 1.571)
ob_empty_001.empty_display_type = 'IMAGE'
ob_empty_001.empty_display_size = 5.0
ob_empty_001.hide_select = True
ob_empty_001.lineart.crease_threshold = 0.0
ob_cube.location = (0.0, 0.0, 0.0)
ob_cube.lineart.crease_threshold = 0.0

# ---- collection membership
col_collection.objects.link(ob_empty)
col_collection.objects.link(ob_empty_001)
col_collection.objects.link(ob_cube)

# ---- scene / render settings (as saved in the file)
scene.frame_start = 1; scene.frame_end = 250; scene.frame_set(0)
scene.render.engine = 'BLENDER_EEVEE_NEXT'
scene.cycles.use_denoising = False
scene.cycles.samples = 128
scene.cycles.sampling_pattern = 'TABULATED_SOBOL'
scene.cycles.use_adaptive_sampling = False
scene.cycles.use_light_tree = False
scene.view_settings.view_transform = 'Filmic'
bpy.context.view_layer.update()

# ---- added for rendering (the .blend has no active camera and no usable light): camera, sun
cam_auto = bpy.data.cameras.new('AutoCamera')
cam_auto.lens = 50.0
cam_auto.sensor_width = 36.0
cam_auto.clip_end = 1000.0
ob_auto_camera = bpy.data.objects.new('AutoCamera', cam_auto)
scene.collection.objects.link(ob_auto_camera)
ob_auto_camera.location = (0.82299, -1.0788, 1.00553)
ob_auto_camera.rotation_euler = (1.09748, -7.21219e-08, 0.694738)
scene.camera = ob_auto_camera
light_auto_sun = bpy.data.lights.new('AutoSun', 'SUN')
light_auto_sun.energy = 3.0
light_auto_sun.angle = 0.0523599
ob_auto_sun = bpy.data.objects.new('AutoSun', light_auto_sun)
scene.collection.objects.link(ob_auto_sun)
ob_auto_sun.rotation_euler = (0.872665, 0.174533, 0.523599)
bpy.context.view_layer.update()
